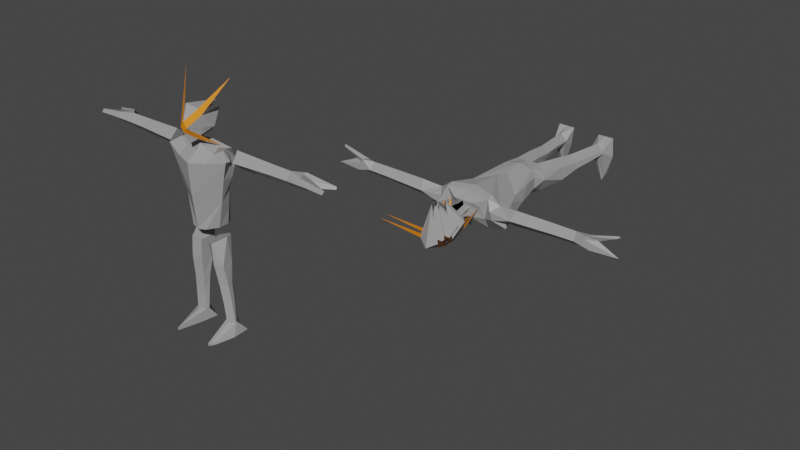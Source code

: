 # Source: 8164Backup.blend  (saved by Blender 3.6.13; exported with 4.5.12 LTS)
import bpy
from mathutils import Matrix  # noqa: F401  (used for matrix-valued properties, if any)

bpy.ops.wm.read_factory_settings(use_empty=True)
scene = bpy.context.scene
scene.name = 'Scene'

# ---- collections
col_collection = bpy.data.collections.new('Collection'); scene.collection.children.link(col_collection)

# ---- materials (node trees are filled in below, after node groups)
mat_eyes = bpy.data.materials.new('Eyes')
mat_eyes.use_transparent_shadow = False
mat_face = bpy.data.materials.new('Face')
mat_face.use_transparent_shadow = False
mat_body = bpy.data.materials.new('Body')
mat_body.alpha_threshold = 0.0
mat_body.use_transparent_shadow = False
mat_body.roughness = 0.5
mat_body.line_color = (0.0, 0.0, 0.0, 1.0)
mat_yellow_001 = bpy.data.materials.new('Yellow.001')
mat_yellow_001.use_transparent_shadow = False
mat_white_002 = bpy.data.materials.new('White.002')
mat_white_002.use_transparent_shadow = False
mat_deleteinrig = bpy.data.materials.new('DeleteInRig')
mat_deleteinrig.use_transparent_shadow = False
mat_eyes_002 = bpy.data.materials.new('Eyes.002')
mat_eyes_002.use_transparent_shadow = False
mat_eyes_002.diffuse_color = (0.8, 0.2367, 0.0, 1.0)
mat_eyes_002.roughness = 0.5
mat_face_002 = bpy.data.materials.new('Face.002')
mat_face_002.use_transparent_shadow = False
mat_face_002.diffuse_color = (0.338, 0.338, 0.338, 1.0)
mat_face_002.roughness = 0.5
mat_body_002 = bpy.data.materials.new('Body.002')
mat_body_002.use_transparent_shadow = False
mat_body_002.diffuse_color = (0.3383, 0.3383, 0.3383, 1.0)
mat_body_002.roughness = 0.5
mat_yellow_003 = bpy.data.materials.new('Yellow.003')
mat_yellow_003.use_transparent_shadow = False
mat_yellow_003.diffuse_color = (0.2363, 0.2126, 0.0, 1.0)
mat_yellow_003.roughness = 0.5
mat_white_004 = bpy.data.materials.new('White.004')
mat_white_004.use_transparent_shadow = False
mat_white_004.diffuse_color = (1.0, 1.0, 1.0, 1.0)
mat_white_004.roughness = 0.5
mat_deleteinrig_002 = bpy.data.materials.new('DeleteInRig.002')
mat_deleteinrig_002.use_transparent_shadow = False
mat_deleteinrig_002.diffuse_color = (0.1086, 0.1086, 0.1086, 1.0)
mat_deleteinrig_002.roughness = 0.5

# ---- material node trees
mat_eyes.use_nodes = True; mat_eyes.node_tree.nodes.clear()
_N = mat_eyes.node_tree.nodes; _L = mat_eyes.node_tree.links
n0 = _N.new('ShaderNodeBsdfPrincipled'); n0.name = 'Principled BSDF'; n0.location = (10, 300)
n0.distribution = 'GGX'
n0.subsurface_method = 'RANDOM_WALK_SKIN'
n0.inputs[0].default_value = (0.8, 0.2367, 0.0, 1.0)
n0.inputs[3].default_value = 1.45
n0.inputs[27].default_value = (0.0, 0.0, 0.0, 1.0)
n0.inputs[28].default_value = 1.0
n1 = _N.new('ShaderNodeOutputMaterial'); n1.name = 'Material Output'; n1.location = (300, 300)
_L.new(n0.outputs[0], n1.inputs[0])
n1.is_active_output = True
mat_face.use_nodes = True; mat_face.node_tree.nodes.clear()
_N = mat_face.node_tree.nodes; _L = mat_face.node_tree.links
n0 = _N.new('ShaderNodeBsdfPrincipled'); n0.name = 'Principled BSDF'; n0.location = (10, 300)
n0.distribution = 'GGX'
n0.subsurface_method = 'RANDOM_WALK_SKIN'
n0.inputs[0].default_value = (0.338, 0.338, 0.338, 1.0)
n0.inputs[3].default_value = 1.45
n0.inputs[27].default_value = (0.0, 0.0, 0.0, 1.0)
n0.inputs[28].default_value = 1.0
n1 = _N.new('ShaderNodeOutputMaterial'); n1.name = 'Material Output'; n1.location = (300, 300)
_L.new(n0.outputs[0], n1.inputs[0])
n1.is_active_output = True
mat_body.use_nodes = True; mat_body.node_tree.nodes.clear()
_N = mat_body.node_tree.nodes; _L = mat_body.node_tree.links
n0 = _N.new('ShaderNodeOutputMaterial'); n0.name = 'Material Output'; n0.location = (300, 300)
n1 = _N.new('ShaderNodeBsdfPrincipled'); n1.name = 'Principled BSDF'; n1.location = (10, 300)
n1.distribution = 'GGX'
n1.subsurface_method = 'RANDOM_WALK_SKIN'
n1.inputs[0].default_value = (0.3383, 0.3383, 0.3383, 1.0)
n1.inputs[3].default_value = 1.45
n1.inputs[27].default_value = (0.0, 0.0, 0.0, 1.0)
n1.inputs[28].default_value = 1.0
_L.new(n1.outputs[0], n0.inputs[0])
n0.is_active_output = True
mat_yellow_001.use_nodes = True; mat_yellow_001.node_tree.nodes.clear()
_N = mat_yellow_001.node_tree.nodes; _L = mat_yellow_001.node_tree.links
n0 = _N.new('ShaderNodeBsdfPrincipled'); n0.name = 'Principled BSDF'; n0.location = (10, 300)
n0.distribution = 'GGX'
n0.subsurface_method = 'RANDOM_WALK_SKIN'
n0.inputs[0].default_value = (0.2363, 0.2126, 0.0, 1.0)
n0.inputs[3].default_value = 1.45
n0.inputs[27].default_value = (0.0, 0.0, 0.0, 1.0)
n0.inputs[28].default_value = 1.0
n1 = _N.new('ShaderNodeOutputMaterial'); n1.name = 'Material Output'; n1.location = (300, 300)
_L.new(n0.outputs[0], n1.inputs[0])
n1.is_active_output = True
mat_white_002.use_nodes = True; mat_white_002.node_tree.nodes.clear()
_N = mat_white_002.node_tree.nodes; _L = mat_white_002.node_tree.links
n0 = _N.new('ShaderNodeBsdfPrincipled'); n0.name = 'Principled BSDF'; n0.location = (10, 300)
n0.distribution = 'GGX'
n0.subsurface_method = 'RANDOM_WALK_SKIN'
n0.inputs[0].default_value = (1.0, 1.0, 1.0, 1.0)
n0.inputs[3].default_value = 1.45
n0.inputs[27].default_value = (0.0, 0.0, 0.0, 1.0)
n0.inputs[28].default_value = 1.0
n1 = _N.new('ShaderNodeOutputMaterial'); n1.name = 'Material Output'; n1.location = (300, 300)
_L.new(n0.outputs[0], n1.inputs[0])
n1.is_active_output = True
mat_deleteinrig.use_nodes = True; mat_deleteinrig.node_tree.nodes.clear()
_N = mat_deleteinrig.node_tree.nodes; _L = mat_deleteinrig.node_tree.links
n0 = _N.new('ShaderNodeBsdfPrincipled'); n0.name = 'Principled BSDF'; n0.location = (10, 300)
n0.distribution = 'GGX'
n0.subsurface_method = 'RANDOM_WALK_SKIN'
n0.inputs[0].default_value = (0.1086, 0.1086, 0.1086, 1.0)
n0.inputs[3].default_value = 1.45
n0.inputs[27].default_value = (0.0, 0.0, 0.0, 1.0)
n0.inputs[28].default_value = 1.0
n1 = _N.new('ShaderNodeOutputMaterial'); n1.name = 'Material Output'; n1.location = (300, 300)
_L.new(n0.outputs[0], n1.inputs[0])
n1.is_active_output = True
mat_eyes_002.use_nodes = True; mat_eyes_002.node_tree.nodes.clear()
_N = mat_eyes_002.node_tree.nodes; _L = mat_eyes_002.node_tree.links
n0 = _N.new('ShaderNodeBsdfPrincipled'); n0.name = 'Principled BSDF'; n0.location = (10, 300)
n0.distribution = 'GGX'
n0.subsurface_method = 'RANDOM_WALK_SKIN'
n0.inputs[0].default_value = (0.8, 0.2367, 0.0, 1.0)
n0.inputs[3].default_value = 1.45
n0.inputs[27].default_value = (0.0, 0.0, 0.0, 1.0)
n0.inputs[28].default_value = 1.0
n1 = _N.new('ShaderNodeOutputMaterial'); n1.name = 'Material Output'; n1.location = (300, 300)
n2 = _N.new('ShaderNodeNormalMap'); n2.name = 'Normal Map'; n2.location = (-300, -300)
n2.label = 'Normal/Map'
n2.inputs[0].default_value = 0.0
_L.new(n0.outputs[0], n1.inputs[0])
_L.new(n2.outputs[0], n0.inputs[5])
n1.is_active_output = True
mat_face_002.use_nodes = True; mat_face_002.node_tree.nodes.clear()
_N = mat_face_002.node_tree.nodes; _L = mat_face_002.node_tree.links
n0 = _N.new('ShaderNodeBsdfPrincipled'); n0.name = 'Principled BSDF'; n0.location = (10, 300)
n0.distribution = 'GGX'
n0.subsurface_method = 'RANDOM_WALK_SKIN'
n0.inputs[0].default_value = (0.338, 0.338, 0.338, 1.0)
n0.inputs[3].default_value = 1.45
n0.inputs[27].default_value = (0.0, 0.0, 0.0, 1.0)
n0.inputs[28].default_value = 1.0
n1 = _N.new('ShaderNodeOutputMaterial'); n1.name = 'Material Output'; n1.location = (300, 300)
n2 = _N.new('ShaderNodeNormalMap'); n2.name = 'Normal Map'; n2.location = (-300, -300)
n2.label = 'Normal/Map'
n2.inputs[0].default_value = 0.0
_L.new(n0.outputs[0], n1.inputs[0])
_L.new(n2.outputs[0], n0.inputs[5])
n1.is_active_output = True
mat_body_002.use_nodes = True; mat_body_002.node_tree.nodes.clear()
_N = mat_body_002.node_tree.nodes; _L = mat_body_002.node_tree.links
n0 = _N.new('ShaderNodeBsdfPrincipled'); n0.name = 'Principled BSDF'; n0.location = (10, 300)
n0.distribution = 'GGX'
n0.subsurface_method = 'RANDOM_WALK_SKIN'
n0.inputs[0].default_value = (0.3383, 0.3383, 0.3383, 1.0)
n0.inputs[3].default_value = 1.45
n0.inputs[27].default_value = (0.0, 0.0, 0.0, 1.0)
n0.inputs[28].default_value = 1.0
n1 = _N.new('ShaderNodeOutputMaterial'); n1.name = 'Material Output'; n1.location = (300, 300)
n2 = _N.new('ShaderNodeNormalMap'); n2.name = 'Normal Map'; n2.location = (-300, -300)
n2.label = 'Normal/Map'
n2.inputs[0].default_value = 0.0
_L.new(n0.outputs[0], n1.inputs[0])
_L.new(n2.outputs[0], n0.inputs[5])
n1.is_active_output = True
mat_yellow_003.use_nodes = True; mat_yellow_003.node_tree.nodes.clear()
_N = mat_yellow_003.node_tree.nodes; _L = mat_yellow_003.node_tree.links
n0 = _N.new('ShaderNodeBsdfPrincipled'); n0.name = 'Principled BSDF'; n0.location = (10, 300)
n0.distribution = 'GGX'
n0.subsurface_method = 'RANDOM_WALK_SKIN'
n0.inputs[0].default_value = (0.2363, 0.2126, 0.0, 1.0)
n0.inputs[3].default_value = 1.45
n0.inputs[27].default_value = (0.0, 0.0, 0.0, 1.0)
n0.inputs[28].default_value = 1.0
n1 = _N.new('ShaderNodeOutputMaterial'); n1.name = 'Material Output'; n1.location = (300, 300)
n2 = _N.new('ShaderNodeNormalMap'); n2.name = 'Normal Map'; n2.location = (-300, -300)
n2.label = 'Normal/Map'
n2.inputs[0].default_value = 0.0
_L.new(n0.outputs[0], n1.inputs[0])
_L.new(n2.outputs[0], n0.inputs[5])
n1.is_active_output = True
mat_white_004.use_nodes = True; mat_white_004.node_tree.nodes.clear()
_N = mat_white_004.node_tree.nodes; _L = mat_white_004.node_tree.links
n0 = _N.new('ShaderNodeBsdfPrincipled'); n0.name = 'Principled BSDF'; n0.location = (10, 300)
n0.distribution = 'GGX'
n0.subsurface_method = 'RANDOM_WALK_SKIN'
n0.inputs[0].default_value = (1.0, 1.0, 1.0, 1.0)
n0.inputs[3].default_value = 1.45
n0.inputs[27].default_value = (0.0, 0.0, 0.0, 1.0)
n0.inputs[28].default_value = 1.0
n1 = _N.new('ShaderNodeOutputMaterial'); n1.name = 'Material Output'; n1.location = (300, 300)
n2 = _N.new('ShaderNodeNormalMap'); n2.name = 'Normal Map'; n2.location = (-300, -300)
n2.label = 'Normal/Map'
n2.inputs[0].default_value = 0.0
_L.new(n0.outputs[0], n1.inputs[0])
_L.new(n2.outputs[0], n0.inputs[5])
n1.is_active_output = True
mat_deleteinrig_002.use_nodes = True; mat_deleteinrig_002.node_tree.nodes.clear()
_N = mat_deleteinrig_002.node_tree.nodes; _L = mat_deleteinrig_002.node_tree.links
n0 = _N.new('ShaderNodeBsdfPrincipled'); n0.name = 'Principled BSDF'; n0.location = (10, 300)
n0.distribution = 'GGX'
n0.subsurface_method = 'RANDOM_WALK_SKIN'
n0.inputs[0].default_value = (0.1086, 0.1086, 0.1086, 1.0)
n0.inputs[3].default_value = 1.45
n0.inputs[27].default_value = (0.0, 0.0, 0.0, 1.0)
n0.inputs[28].default_value = 1.0
n1 = _N.new('ShaderNodeOutputMaterial'); n1.name = 'Material Output'; n1.location = (300, 300)
n2 = _N.new('ShaderNodeNormalMap'); n2.name = 'Normal Map'; n2.location = (-300, -300)
n2.label = 'Normal/Map'
n2.inputs[0].default_value = 0.0
_L.new(n0.outputs[0], n1.inputs[0])
_L.new(n2.outputs[0], n0.inputs[5])
n1.is_active_output = True

# ---- world
world_world = bpy.data.worlds.new('World'); scene.world = world_world
world_world.use_nodes = True; world_world.node_tree.nodes.clear()
_N = world_world.node_tree.nodes; _L = world_world.node_tree.links
n0 = _N.new('ShaderNodeOutputWorld'); n0.name = 'World Output'; n0.location = (300, 300)
n1 = _N.new('ShaderNodeBackground'); n1.name = 'Background'; n1.location = (10, 300)
n1.inputs[0].default_value = (0.05088, 0.05088, 0.05088, 1.0)
_L.new(n1.outputs[0], n0.inputs[0])
n0.is_active_output = True
world_world.color = (0.05088, 0.05088, 0.05088)
world_world.use_sun_shadow = False
world_world.sun_shadow_jitter_overblur = 0.0

# ---- meshes
me_plane_005 = bpy.data.meshes.new('Plane.005')
me_plane_005.from_pydata([(0.0, 0.2514, 1.497), (0.8382, 0.7543, 1.078), (0.0, -0.2514, -0.01197), (0.5029, 0.7543, -0.7663), (1.09, 1.844, -0.09579), (0.0, 0.2375, -1.136), (0.0, 3.436, 0.91), (0.6707, 1.83, -0.04673)], [], [(0, 1, 2), (2, 3, 4), (2, 3, 5), (0, 6, 1), (1, 4, 6), (6, 4, 7), (4, 3, 5, 7), (7, 6, 5), (1, 2, 4)])
me_plane_005.polygons.foreach_set('material_index', [1, 1, 1, 1, 1, 1, 1, 1, 1])
_uv = me_plane_005.uv_layers.new(name='UVMap')
_uv.uv.foreach_set('vector', [0.0, 0.0, 0.0, 1.0, 1.0, 1.0, 0.0, 1.0, 1.0, 1.0, 1.0, 0.0, 0.0, 0.0, 0.0, 1.0, 1.0, 1.0, 0.0, 0.0, 0.0, 0.0, 0.0, 1.0, 0.0, 1.0, 1.0, 0.0, 0.0, 0.0, 0.0, 0.0, 1.0, 0.0, 1.0, 0.0, 1.0, 0.0, 0.0, 1.0, 1.0, 1.0, 1.0, 0.0, 1.0, 0.0, 0.0, 0.0, 1.0, 1.0, 0.0, 0.0, 0.0, 1.0, 1.0, 0.0])
me_plane_005.materials.append(mat_eyes)
me_plane_005.materials.append(mat_face)
me_plane_005.update()
me_plane_006 = bpy.data.meshes.new('Plane.006')
me_plane_006.from_pydata([(0.0, 0.2514, 1.19), (0.8382, 0.7543, 0.7709), (0.0, -0.2514, -0.3187), (0.0, 3.436, 0.6033), (0.0, -0.2514, -1.271), (0.5029, 0.7543, -2.025), (1.09, 1.844, -1.355), (0.0, 0.2375, -2.395), (0.0, 3.436, -0.349), (0.6707, 1.83, -1.306), (1.19, 0.7543, 0.2514), (0.352, -0.2514, -0.8382), (0.8549, 0.7543, -1.593), (1.442, 1.844, -0.922), (0.352, 3.436, 0.08381), (1.425, 2.431, -2.875), (2.713, 2.806, 3.308), (0.0, -0.2514, -0.7948), (2.506, 1.53, -19.52), (2.853, 0.9751, -20.61), (2.325, -0.7218, -20.44), (2.324, -0.8444, -20.71), (1.35, 1.459, -19.54), (1.249, 2.624, -20.69), (2.033, -1.442, -20.44), (2.039, -1.379, -20.71), (0.843, 1.849, -15.77), (2.161, 1.316, -15.74), (1.012, 1.23, -15.77), (2.429, 1.732, -19.49), (1.238, 1.732, -19.49), (2.057, 1.868, -15.74), (0.7372, 1.002, -13.72), (2.067, 1.005, -13.68), (1.943, 2.122, -13.64), (0.0, 3.158, -10.21), (1.594, 1.341, -10.15), (1.597, 2.338, -10.12), (2.737, 2.247, -5.27), (0.0, 3.191, -3.527), (2.602, 1.58, -2.791), (2.329, 2.213, -2.828), (2.717, 2.666, -20.62), (1.245, 2.919, -10.13), (1.96, 3.057, -3.176), (1.65, 1.237, -3.272), (4.619, 2.113, -3.981), (4.28, 2.088, -2.75), (7.959, 2.192, -3.964), (7.995, 2.186, -2.858), (11.08, 2.06, -3.764), (10.66, 2.655, -3.826), (11.08, 1.867, -2.958), (10.68, 2.898, -2.97), (13.14, 3.318, -3.646), (13.39, 1.856, -3.213), (12.98, 3.268, -3.388), (0.0, 2.835, -8.566), (1.877, 2.312, -8.6), (0.0, 2.876, -3.081), (0.0, 0.7964, -3.212), (0.8925, 2.562, -2.697), (0.4555, 1.3, -2.794), (2.216, 2.253, -6.465), (0.0, 3.149, -7.046), (0.0, -0.2057, -4.013), (2.812, 2.592, -3.552), (0.0, 3.372, -4.115), (1.928, 3.215, -3.701), (1.627, 0.2699, -3.835), (11.74, 1.729, -3.41), (11.26, 2.734, -3.307), (13.37, 1.652, -3.421), (13.05, 3.457, -3.506), (3.104, 2.188, -4.336), (3.026, 1.819, -3.995), (1.379, 2.172, -3.007), (10.67, 2.57, -2.968), (11.6, 2.368, -3.646), (11.55, 2.662, -3.3), (0.5957, 2.16, -2.783), (11.62, 2.555, -3.412), (0.0, 0.6174, -11.59), (1.226, 0.5592, -11.57), (1.674, 2.467, -11.29), (0.0, 3.02, -11.17), (1.41, 0.8877, -20.64), (1.9, 1.808, -11.13), (1.245, 1.39, -17.63), (1.077, 1.81, -17.62), (2.344, 1.426, -17.59), (2.269, 1.814, -17.58), (9.766, 2.205, -2.878), (9.701, 2.222, -3.908), (6.246, 2.137, -2.809), (6.25, 2.153, -3.976), (0.8249, 0.4983, -10.28), (2.872, 1.095, -5.245), (0.0, -0.04171, -7.104), (0.0, -0.1791, -5.153), (2.221, 1.292, -7.562), (0.0, 0.2663, -10.36), (0.0, 0.081, -8.531), (3.542, 0.9216, -3.4), (0.5431, 2.16, -13.68), (0.4593, 0.8794, -11.78), (0.2345, 2.307, -11.67), (0.0, 3.191, -3.43), (0.0, 2.876, -2.984), (0.0, 0.7964, -3.115), (0.0, 2.562, -2.599), (0.0, 1.3, -2.696), (0.0, 2.16, -2.686), (0.0, 1.837, -1.372), (0.0, 2.637, -0.8606), (0.0, 1.037, -1.884), (1.983, 2.645, -20.65), (2.175, -1.082, -20.44), (1.928, 1.035, -19.53), (1.834, 2.299, -19.5), (1.45, 2.426, -15.76), (2.185, -1.112, -20.71), (1.243, 2.708, -13.67), (1.586, 0.814, -15.75), (1.402, 0.5441, -13.7), (2.132, 0.9314, -20.63), (1.673, 2.379, -17.61), (1.794, 0.9487, -17.61), (0.9581, 2.931, -11.5), (4.432, 1.456, -3.439), (8.014, 1.686, -3.414), (3.531, 1.432, -3.451), (9.745, 1.725, -3.408), (6.275, 1.571, -3.428), (4.467, 2.831, -3.299), (7.939, 2.801, -3.392), (9.723, 2.813, -3.357), (6.221, 2.816, -3.354)], [], [(0, 2, 1), (0, 1, 3), (1, 2, 3), (5, 6, 4), (4, 7, 5), (6, 8, 4), (8, 6, 9), (6, 5, 7, 9), (9, 7, 115), (10, 13, 14), (13, 10, 11), (10, 14, 11), (13, 12, 11, 14), (4, 5, 15, 12, 11), (11, 10, 16, 1, 2), (11, 2, 17, 4), (12, 13, 11), (125, 116, 42, 19), (19, 18, 20, 21), (119, 116, 23, 30), (30, 23, 86, 25, 24, 22), (38, 74, 75, 97), (69, 103, 40, 45), (36, 37, 58), (68, 67, 39, 44), (66, 68, 44, 41), (92, 52, 77, 53), (71, 53, 56, 73), (133, 95, 48, 130), (137, 135, 48, 95), (77, 52, 55, 79), (44, 39, 59, 61), (76, 44, 61, 80), (52, 70, 72, 55), (51, 71, 73, 54), (68, 66, 38, 63, 35, 57, 64), (73, 56, 79, 81, 78, 54), (45, 76, 80, 62), (93, 51, 50), (53, 77, 79, 56), (34, 33, 27), (104, 26, 28), (122, 34, 31, 120), (123, 28, 88, 127), (83, 82, 105), (100, 63, 38), (50, 51, 54, 78), (72, 78, 81, 79, 55), (70, 50, 78, 72), (136, 71, 51, 93), (132, 93, 50, 70), (41, 44, 76, 45, 40), (118, 22, 24, 117), (121, 125, 19, 21), (43, 84, 128, 85), (119, 126, 91, 29), (32, 124, 83, 105), (91, 90, 18), (22, 88, 89), (130, 48, 93, 132), (135, 136, 93, 48), (134, 137, 95, 46), (129, 46, 95, 133), (100, 58, 63), (45, 62, 60, 65, 69), (117, 24, 25, 121), (29, 18, 19, 42), (83, 87, 36), (37, 36, 87), (43, 37, 87, 84), (118, 18, 90, 127), (90, 91, 31), (120, 126, 89, 26), (26, 89, 88), (85, 106, 105, 82), (129, 131, 75, 46), (134, 46, 74, 66), (46, 75, 74), (102, 101, 100, 97), (43, 35, 63, 58), (123, 27, 33, 124), (34, 84, 87), (122, 128, 84, 34), (32, 105, 106), (59, 39, 107, 108), (62, 80, 112, 111), (60, 62, 111, 109), (80, 61, 110, 112), (61, 59, 108, 110), (8, 9, 114), (114, 9, 113), (113, 9, 115), (80, 9, 113, 115, 111, 62, 112), (114, 113, 9, 80, 61, 112, 110), (83, 33, 87), (33, 34, 87), (69, 65, 99, 98, 103), (103, 97, 75, 131), (64, 67, 68), (22, 118, 127, 88), (31, 91, 126, 120), (28, 123, 124, 32), (104, 106, 128, 122), (124, 33, 83), (20, 117, 121, 21), (30, 89, 126, 119), (25, 86, 125, 121), (18, 118, 117, 20), (27, 123, 127, 90), (104, 122, 120, 26), (29, 42, 116, 119), (86, 23, 116, 125), (85, 128, 106), (35, 43, 85), (31, 34, 27), (27, 90, 31), (29, 91, 18), (104, 32, 106), (32, 104, 28), (28, 26, 88), (30, 22, 89), (47, 40, 131, 129), (47, 129, 133, 94), (49, 130, 132, 92), (94, 133, 130, 49), (102, 97, 103, 98), (47, 134, 66, 41), (47, 94, 137, 134), (49, 92, 136, 135), (94, 49, 135, 137), (66, 74, 38), (92, 132, 70, 52), (92, 53, 71, 136), (40, 47, 41), (40, 103, 131), (82, 83, 96), (97, 100, 38), (36, 96, 83), (101, 82, 96), (96, 36, 100), (36, 58, 100), (100, 101, 96), (37, 43, 58)])
me_plane_006.polygons.foreach_set('material_index', [1, 1, 1, 1, 1, 1, 1, 1, 1, 1, 1, 1, 1, 0, 0, 0, 1, 2, 2, 2, 2, 2, 2, 2, 2, 2, 2, 2, 2, 2, 2, 2, 2, 2, 2, 2, 2, 2, 2, 2, 2, 2, 2, 2, 2, 2, 2, 2, 2, 2, 2, 2, 2, 2, 2, 2, 2, 2, 2, 2, 2, 2, 2, 2, 2, 2, 2, 2, 2, 2, 2, 2, 2, 2, 2, 2, 2, 2, 2, 2, 2, 2, 2, 2, 2, 2, 2, 2, 2, 1, 1, 1, 2, 2, 2, 2, 2, 2, 2, 2, 2, 2, 2, 2, 2, 2, 2, 2, 2, 2, 2, 2, 2, 2, 2, 2, 2, 2, 2, 2, 2, 2, 2, 2, 2, 2, 2, 2, 2, 2, 2, 2, 2, 2, 2, 2, 2, 2, 2, 2, 2, 2, 2])
_uv = me_plane_006.uv_layers.new(name='UVMap')
_uv.uv.foreach_set('vector', [0.0, 0.0, 1.0, 1.0, 0.0, 1.0, 0.0, 0.0, 0.0, 1.0, 0.0, 0.0, 0.0, 1.0, 1.0, 1.0, 0.0, 0.0, 0.0, 1.0, 1.0, 0.0, 0.0, 0.0, 0.0, 0.0, 1.0, 1.0, 0.0, 1.0, 1.0, 0.0, 0.0, 0.0, 0.0, 0.0, 0.0, 0.0, 1.0, 0.0, 1.0, 0.0, 1.0, 0.0, 0.0, 1.0, 1.0, 1.0, 1.0, 0.0, 1.0, 0.0, 1.0, 1.0, 0.75, 0.75, 0.0, 1.0, 1.0, 0.0, 0.0, 0.0, 1.0, 0.0, 0.0, 1.0, 0.0, 1.0, 0.0, 1.0, 0.0, 0.0, 0.0, 1.0, 1.0, 0.0, 0.0, 0.0, 0.0, 1.0, 0.0, 0.0, 0.0, 0.0, 0.0, 0.0, 0.0, 0.0, 0.0, 0.0, 0.0, 0.0, 0.0, 0.0, 0.0, 0.0, 0.0, 0.0, 0.0, 0.0, 0.0, 0.0, 0.0, 0.0, 0.0, 0.0, 0.0, 0.0, 0.0, 0.0, 0.0, 0.0, 1.0, 0.0, 0.0, 1.0, 0.25, 0.5507, 0.1872, 0.5, 0.2495, 0.5, 0.375, 0.5, 0.375, 0.5, 0.625, 0.5, 0.625, 0.75, 0.375, 0.75, 0.625, 0.375, 0.1872, 0.5, 0.125, 0.5, 0.625, 0.25, 0.625, 0.25, 0.125, 0.5, 0.125, 0.6013, 0.375, 0.0, 0.875, 0.75, 0.625, 0.25, 0.625, 0.5, 0.625, 0.5, 0.625, 0.5, 0.625, 0.5, 0.7505, 0.5, 0.625, 0.5, 0.625, 0.5, 0.7505, 0.5, 0.625, 0.5, 0.625, 0.5, 0.625, 0.5, 0.625, 0.3745, 0.625, 0.25, 0.625, 0.25, 0.625, 0.3745, 0.625, 0.5, 0.625, 0.3745, 0.625, 0.3745, 0.625, 0.5, 0.625, 0.5, 0.625, 0.5, 0.625, 0.5, 0.625, 0.5, 0.625, 0.5, 0.625, 0.5, 0.625, 0.5, 0.625, 0.5, 0.625, 0.5, 0.625, 0.5, 0.625, 0.5, 0.625, 0.5, 0.625, 0.5, 0.625, 0.5, 0.625, 0.5, 0.625, 0.5, 0.625, 0.5, 0.625, 0.5, 0.625, 0.5, 0.625, 0.5, 0.625, 0.3745, 0.625, 0.25, 0.625, 0.25, 0.625, 0.3745, 0.7505, 0.5, 0.7505, 0.5, 0.7505, 0.5, 0.7505, 0.5, 0.625, 0.5, 0.625, 0.5, 0.625, 0.5, 0.625, 0.5, 0.625, 0.5, 0.625, 0.5, 0.625, 0.5, 0.625, 0.5, 0.625, 0.3745, 0.625, 0.5, 0.625, 0.5, 0.625, 0.5, 0.625, 0.25, 0.625, 0.25, 0.625, 0.25, 0.625, 0.5, 0.625, 0.5, 0.625, 0.5, 0.625, 0.5, 0.625, 0.5, 0.625, 0.5, 0.7505, 0.5, 0.7505, 0.5, 0.7505, 0.5, 0.7505, 0.5, 0.625, 0.5, 0.625, 0.5, 0.625, 0.5, 0.625, 0.5, 0.625, 0.5, 0.625, 0.5, 0.625, 0.5, 0.625, 0.5, 0.625, 0.5, 0.625, 0.5, 0.0, 0.0, 0.625, 0.25, 0.875, 0.5, 0.3125, 0.25, 0.625, 0.5, 0.625, 0.5, 0.625, 0.375, 0.75, 0.5, 0.875, 0.5, 0.875, 0.5, 0.75, 0.5, 0.75, 0.5, 0.875, 0.5, 0.875, 0.5, 0.625, 0.5, 0.625, 0.5, 0.625, 0.5, 0.625, 0.5, 0.625, 0.5, 0.625, 0.5, 0.625, 0.5, 0.625, 0.5, 0.625, 0.5, 0.625, 0.5, 0.625, 0.5, 0.625, 0.5, 0.625, 0.5, 0.625, 0.5, 0.625, 0.5, 0.625, 0.5, 0.625, 0.5, 0.625, 0.5, 0.625, 0.5, 0.625, 0.5, 0.625, 0.5, 0.625, 0.5, 0.625, 0.5, 0.625, 0.5, 0.625, 0.5, 0.7505, 0.5, 0.7505, 0.5, 0.7505, 0.5, 0.625, 0.5, 0.75, 0.5, 0.875, 0.5, 0.875, 0.75, 0.75, 0.75, 0.25, 0.75, 0.25, 0.5507, 0.375, 0.5, 0.375, 0.75, 0.625, 0.3745, 0.625, 0.5, 0.625, 0.375, 0.625, 0.25, 0.625, 0.375, 0.625, 0.375, 0.625, 0.5, 0.625, 0.5, 0.875, 0.5, 0.75, 0.5, 0.75, 0.5, 0.875, 0.5, 0.625, 0.5, 0.625, 0.5, 0.625, 0.5, 0.625, 0.25, 0.625, 0.25, 0.625, 0.25, 0.625, 0.5, 0.625, 0.5, 0.625, 0.5, 0.625, 0.5, 0.625, 0.5, 0.625, 0.5, 0.625, 0.5, 0.625, 0.5, 0.625, 0.5, 0.625, 0.5, 0.625, 0.5, 0.625, 0.5, 0.625, 0.5, 0.625, 0.5, 0.625, 0.5, 0.625, 0.5, 0.625, 0.5, 0.625, 0.5, 0.625, 0.5, 0.7505, 0.5, 0.7505, 0.5, 0.625, 0.25, 0.875, 0.5, 0.7505, 0.5, 0.625, 0.375, 0.625, 0.0, 0.125, 0.75, 0.25, 0.75, 0.625, 0.5, 0.625, 0.5, 0.375, 0.5, 0.2495, 0.5, 0.625, 0.5, 0.625, 0.5, 0.625, 0.5, 0.625, 0.5, 0.625, 0.5, 0.625, 0.5, 0.625, 0.3745, 0.625, 0.5, 0.625, 0.5, 0.625, 0.5, 0.75, 0.5, 0.625, 0.5, 0.625, 0.5, 0.75, 0.5, 0.625, 0.5, 0.625, 0.5, 0.625, 0.5, 0.625, 0.375, 0.625, 0.375, 0.625, 0.25, 0.625, 0.25, 0.625, 0.25, 0.625, 0.25, 0.625, 0.25, 0.625, 0.25, 0.3125, 0.125, 0.875, 0.5, 0.875, 0.5, 0.625, 0.5, 0.625, 0.5, 0.625, 0.5, 0.625, 0.5, 0.625, 0.5, 0.625, 0.5, 0.625, 0.5, 0.625, 0.5, 0.625, 0.5, 0.625, 0.5, 0.625, 0.5, 0.875, 0.5, 0.875, 0.5, 0.625, 0.5, 0.625, 0.5, 0.625, 0.3745, 0.625, 0.25, 0.625, 0.5, 0.625, 0.5, 0.75, 0.5, 0.625, 0.5, 0.625, 0.5, 0.75, 0.5, 0.625, 0.5, 0.625, 0.5, 0.625, 0.5, 0.3125, 0.25, 0.4688, 0.3125, 0.625, 0.5, 0.625, 0.5, 0.875, 0.5, 0.875, 0.5, 0.3125, 0.125, 0.625, 0.25, 0.625, 0.25, 0.625, 0.25, 0.625, 0.25, 0.7505, 0.5, 0.7505, 0.5, 0.7505, 0.5, 0.7505, 0.5, 0.625, 0.25, 0.7505, 0.5, 0.7505, 0.5, 0.625, 0.25, 0.7505, 0.5, 0.7505, 0.5, 0.7505, 0.5, 0.7505, 0.5, 0.625, 0.3745, 0.625, 0.25, 0.625, 0.25, 0.625, 0.3745, 0.0, 0.0, 1.0, 0.0, 0.25, 0.25, 0.25, 0.25, 1.0, 0.0, 0.5, 0.5, 0.5, 0.5, 1.0, 0.0, 0.75, 0.75, 0.7505, 0.5, 1.0, 0.0, 0.5, 0.5, 0.75, 0.75, 0.7505, 0.5, 0.7505, 0.5, 0.7505, 0.5, 0.25, 0.25, 0.5, 0.5, 1.0, 0.0, 0.7505, 0.5, 0.7505, 0.5, 0.7505, 0.5, 0.7505, 0.5, 0.625, 0.5, 0.625, 0.5, 0.625, 0.5, 0.625, 0.5, 0.625, 0.5, 0.625, 0.5, 0.7505, 0.5, 0.875, 0.5, 0.875, 0.5, 0.875, 0.5, 0.625, 0.5, 0.625, 0.5, 0.625, 0.5, 0.625, 0.5, 0.625, 0.5, 0.625, 0.25, 0.625, 0.25, 0.625, 0.3745, 0.875, 0.5, 0.75, 0.5, 0.75, 0.5, 0.875, 0.5, 0.625, 0.5, 0.625, 0.5, 0.625, 0.375, 0.625, 0.375, 0.875, 0.5, 0.75, 0.5, 0.75, 0.5, 0.875, 0.5, 0.0, 0.0, 0.3125, 0.125, 0.4688, 0.3125, 0.3125, 0.25, 0.75, 0.5, 0.625, 0.5, 0.75, 0.5, 0.625, 0.75, 0.625, 0.375, 0.25, 0.75, 0.375, 0.75, 0.625, 0.25, 0.625, 0.25, 0.625, 0.375, 0.625, 0.375, 0.125, 0.75, 0.125, 0.6013, 0.25, 0.5507, 0.25, 0.75, 0.625, 0.5, 0.75, 0.5, 0.75, 0.75, 0.625, 0.75, 0.625, 0.5, 0.75, 0.5, 0.75, 0.5, 0.625, 0.5, 0.0, 0.0, 0.3125, 0.25, 0.625, 0.375, 0.625, 0.25, 0.625, 0.5, 0.2495, 0.5, 0.1872, 0.5, 0.625, 0.375, 0.125, 0.6013, 0.125, 0.5, 0.1872, 0.5, 0.25, 0.5507, 0.625, 0.25, 0.4688, 0.3125, 0.3125, 0.125, 0.625, 0.25, 0.625, 0.3745, 0.625, 0.25, 0.625, 0.5, 0.625, 0.5, 0.625, 0.5, 0.625, 0.5, 0.625, 0.5, 0.625, 0.5, 0.625, 0.5, 0.625, 0.5, 0.625, 0.5, 0.0, 0.0, 0.875, 0.5, 0.3125, 0.125, 0.875, 0.5, 0.0, 0.0, 0.875, 0.5, 0.875, 0.5, 0.625, 0.25, 0.625, 0.25, 0.625, 0.25, 0.625, 0.25, 0.625, 0.25, 0.625, 0.5, 0.625, 0.5, 0.625, 0.5, 0.625, 0.5, 0.625, 0.5, 0.625, 0.5, 0.625, 0.5, 0.625, 0.5, 0.625, 0.5, 0.625, 0.5, 0.625, 0.5, 0.625, 0.5, 0.625, 0.5, 0.625, 0.5, 0.625, 0.5, 0.625, 0.5, 0.875, 0.5, 0.625, 0.5, 0.625, 0.5, 0.875, 0.5, 0.625, 0.5, 0.625, 0.5, 0.625, 0.5, 0.625, 0.5, 0.625, 0.5, 0.625, 0.5, 0.625, 0.5, 0.625, 0.5, 0.625, 0.5, 0.625, 0.5, 0.625, 0.5, 0.625, 0.5, 0.625, 0.5, 0.625, 0.5, 0.625, 0.5, 0.625, 0.5, 0.625, 0.5, 0.625, 0.5, 0.625, 0.5, 0.625, 0.5, 0.625, 0.5, 0.625, 0.5, 0.625, 0.5, 0.625, 0.5, 0.625, 0.5, 0.625, 0.5, 0.625, 0.5, 0.625, 0.5, 0.625, 0.5, 0.625, 0.5, 0.625, 0.5, 0.625, 0.5, 0.625, 0.5, 0.875, 0.5, 0.75, 0.5, 0.7505, 0.5, 0.625, 0.5, 0.625, 0.5, 0.625, 0.5, 0.0, 0.0, 0.0, 0.0, 0.75, 0.5, 0.875, 0.5, 0.875, 0.5, 0.0, 0.0, 0.0, 0.0, 0.0, 0.0, 0.0, 0.0, 0.0, 0.0, 0.625, 0.5, 0.0, 0.0, 0.625, 0.5, 0.875, 0.5, 0.0, 0.0, 0.625, 0.5, 0.625, 0.3745, 0.625, 0.5])
me_plane_006.materials.append(mat_eyes)
me_plane_006.materials.append(mat_face)
me_plane_006.materials.append(mat_body)
me_plane_006.materials.append(mat_yellow_001)
me_plane_006.materials.append(mat_white_002)
me_plane_006.materials.append(mat_deleteinrig)
me_plane_006.update()
me_plane_008 = bpy.data.meshes.new('Plane.008')
me_plane_008.from_pydata([(0.0, 0.2514, 1.98), (0.8382, 0.7543, 1.56), (0.0, -0.2514, 0.4708), (0.0, 3.436, 1.393), (0.0, -0.2514, -0.4815), (0.5029, 0.7543, -1.236), (1.09, 1.844, -0.5653), (0.0, 0.2375, -1.606), (0.0, 3.436, 0.4405), (0.6707, 1.83, -0.5162), (1.19, 0.7543, 1.041), (0.352, -0.2514, -0.04865), (0.8549, 0.7543, -0.803), (1.442, 1.844, -0.1325), (0.352, 3.436, 0.8733), (1.425, 2.431, -2.086), (2.713, 2.806, 4.098), (0.0, -0.2514, -0.005305), (0.0, 1.837, -0.5827), (0.0, 2.637, -0.07106), (0.0, 1.037, -1.094)], [], [(0, 2, 1), (0, 1, 3), (1, 2, 3), (5, 6, 4), (4, 7, 5), (6, 8, 4), (8, 6, 9), (6, 5, 7, 9), (9, 7, 20), (10, 13, 14), (13, 10, 11), (10, 14, 11), (13, 12, 11, 14), (4, 5, 15, 12, 11), (11, 10, 16, 1, 2), (11, 2, 17, 4), (12, 13, 11), (8, 9, 19), (19, 9, 18), (18, 9, 20)])
me_plane_008.polygons.foreach_set('material_index', [1, 1, 1, 1, 1, 1, 1, 1, 1, 1, 1, 1, 1, 0, 0, 0, 1, 1, 1, 1])
_uv = me_plane_008.uv_layers.new(name='UVMap')
_uv.uv.foreach_set('vector', [0.0, 0.0, 1.0, 1.0, 0.0, 1.0, 0.0, 0.0, 0.0, 1.0, 0.0, 0.0, 0.0, 1.0, 1.0, 1.0, 0.0, 0.0, 0.0, 1.0, 1.0, 0.0, 0.0, 0.0, 0.0, 0.0, 1.0, 1.0, 0.0, 1.0, 1.0, 0.0, 0.0, 0.0, 0.0, 0.0, 0.0, 0.0, 1.0, 0.0, 1.0, 0.0, 1.0, 0.0, 0.0, 1.0, 1.0, 1.0, 1.0, 0.0, 1.0, 0.0, 1.0, 1.0, 0.75, 0.75, 0.0, 1.0, 1.0, 0.0, 0.0, 0.0, 1.0, 0.0, 0.0, 1.0, 0.0, 1.0, 0.0, 1.0, 0.0, 0.0, 0.0, 1.0, 1.0, 0.0, 0.0, 0.0, 0.0, 1.0, 0.0, 0.0, 0.0, 0.0, 0.0, 0.0, 0.0, 0.0, 0.0, 0.0, 0.0, 0.0, 0.0, 0.0, 0.0, 0.0, 0.0, 0.0, 0.0, 0.0, 0.0, 0.0, 0.0, 0.0, 0.0, 0.0, 0.0, 0.0, 0.0, 0.0, 0.0, 0.0, 1.0, 0.0, 0.0, 1.0, 0.0, 0.0, 1.0, 0.0, 0.25, 0.25, 0.25, 0.25, 1.0, 0.0, 0.5, 0.5, 0.5, 0.5, 1.0, 0.0, 0.75, 0.75])
me_plane_008.materials.append(mat_eyes)
me_plane_008.materials.append(mat_face)
me_plane_008.materials.append(mat_body)
me_plane_008.materials.append(mat_yellow_001)
me_plane_008.materials.append(mat_white_002)
me_plane_008.materials.append(mat_deleteinrig)
me_plane_008.update()
me_plane_009 = bpy.data.meshes.new('Plane.009')
me_plane_009.from_pydata([(0.0, 0.2514, 1.19), (0.8382, 0.7543, 0.7709), (0.0, -0.2514, -0.3187), (0.0, 3.436, 0.6033), (0.0, -0.2514, -1.271), (0.5029, 0.7543, -2.025), (1.09, 1.844, -1.355), (0.0, 0.2375, -2.395), (0.0, 3.436, -0.349), (0.6707, 1.83, -1.306), (1.19, 0.7543, 0.2514), (0.352, -0.2514, -0.8382), (0.8549, 0.7543, -1.593), (1.442, 1.844, -0.922), (0.352, 3.436, 0.08381), (1.425, 2.431, -2.875), (2.713, 2.806, 3.308), (0.0, -0.2514, -0.7948), (2.506, 1.53, -19.52), (2.853, 0.9751, -20.61), (2.325, -0.7218, -20.44), (2.324, -0.8444, -20.71), (1.35, 1.459, -19.54), (1.249, 2.624, -20.69), (2.033, -1.442, -20.44), (2.039, -1.379, -20.71), (0.843, 1.849, -15.77), (2.161, 1.316, -15.74), (1.012, 1.23, -15.77), (2.429, 1.732, -19.49), (1.238, 1.732, -19.49), (2.057, 1.868, -15.74), (0.7372, 1.002, -13.72), (2.067, 1.005, -13.68), (1.943, 2.122, -13.64), (0.0, 3.158, -10.21), (1.594, 1.341, -10.15), (1.597, 2.338, -10.12), (2.737, 2.247, -5.27), (0.0, 3.191, -3.527), (2.602, 1.58, -2.791), (2.329, 2.213, -2.828), (2.717, 2.666, -20.62), (1.245, 2.919, -10.13), (1.96, 3.057, -3.176), (1.65, 1.237, -3.272), (4.14, 2.079, -4.152), (3.767, 2.052, -2.567), (7.814, 2.171, -4.13), (7.854, 2.163, -2.706), (11.25, 2.02, -3.873), (10.78, 2.7, -3.953), (11.24, 1.798, -2.835), (10.81, 2.978, -2.851), (13.51, 3.459, -3.721), (13.79, 1.786, -3.164), (13.33, 3.401, -3.389), (0.0, 2.835, -8.566), (1.877, 2.312, -8.6), (0.0, 2.876, -3.081), (0.0, 0.7964, -3.212), (0.8925, 2.562, -2.697), (0.4555, 1.3, -2.794), (2.216, 2.253, -6.465), (0.0, 3.149, -7.046), (0.0, -0.2057, -4.013), (2.812, 2.592, -3.552), (0.0, 3.372, -4.115), (1.928, 3.215, -3.701), (1.627, 0.2699, -3.835), (11.98, 1.64, -3.417), (11.45, 2.79, -3.285), (13.76, 1.553, -3.431), (13.42, 3.617, -3.541), (3.104, 2.188, -4.336), (3.026, 1.819, -3.995), (1.379, 2.172, -3.007), (10.8, 2.602, -2.848), (11.82, 2.371, -3.72), (11.77, 2.708, -3.276), (0.5957, 2.16, -2.783), (11.84, 2.585, -3.42), (1.226, 0.5592, -11.57), (1.674, 2.467, -11.29), (1.41, 0.8877, -20.64), (1.9, 1.808, -11.13), (1.245, 1.39, -17.63), (1.077, 1.81, -17.62), (2.344, 1.426, -17.59), (2.269, 1.814, -17.58), (9.802, 2.185, -2.733), (9.731, 2.204, -4.058), (5.931, 2.107, -2.644), (5.934, 2.125, -4.146), (0.8249, 0.4983, -10.28), (2.872, 1.095, -5.245), (0.0, -0.04171, -7.104), (0.0, -0.1791, -5.153), (2.221, 1.292, -7.562), (0.0, 0.2663, -10.36), (0.0, 0.081, -8.531), (3.542, 0.9216, -3.4), (0.5431, 2.16, -13.68), (0.4593, 0.8794, -11.78), (0.2345, 2.307, -11.67), (0.0, 3.191, -3.43), (0.0, 2.876, -2.984), (0.0, 0.7964, -3.115), (0.0, 2.562, -2.599), (0.0, 1.3, -2.696), (0.0, 2.16, -2.686), (0.0, 1.837, -1.372), (0.0, 2.637, -0.8606), (0.0, 1.037, -1.884), (1.983, 2.645, -20.65), (2.175, -1.082, -20.44), (1.928, 1.035, -19.53), (1.834, 2.299, -19.5), (1.45, 2.426, -15.76), (2.185, -1.112, -20.71), (1.243, 2.708, -13.67), (1.586, 0.814, -15.75), (1.402, 0.5441, -13.7), (2.132, 0.9314, -20.63), (1.673, 2.379, -17.61), (1.794, 0.9487, -17.61), (0.9581, 2.931, -11.5), (3.935, 1.328, -3.454), (7.875, 1.592, -3.423), (3.531, 1.432, -3.451), (9.779, 1.636, -3.415), (5.962, 1.46, -3.441), (3.973, 2.901, -3.274), (7.793, 2.867, -3.394), (9.755, 2.88, -3.349), (5.903, 2.884, -3.344), (-0.8382, 0.7543, 0.7709), (-0.5029, 0.7543, -2.025), (-1.09, 1.844, -1.355), (-0.6707, 1.83, -1.306), (-1.19, 0.7543, 0.2514), (-0.352, -0.2514, -0.8382), (-0.8549, 0.7543, -1.593), (-1.442, 1.844, -0.922), (-0.352, 3.436, 0.08381), (-1.425, 2.431, -2.875), (-2.713, 2.806, 3.308), (-2.506, 1.53, -19.52), (-2.853, 0.9751, -20.61), (-2.325, -0.7218, -20.44), (-2.324, -0.8444, -20.71), (-1.35, 1.459, -19.54), (-1.249, 2.624, -20.69), (-2.033, -1.442, -20.44), (-2.039, -1.379, -20.71), (-0.843, 1.849, -15.77), (-2.161, 1.316, -15.74), (-1.012, 1.23, -15.77), (-2.429, 1.732, -19.49), (-1.238, 1.732, -19.49), (-2.057, 1.868, -15.74), (-0.7372, 1.002, -13.72), (-2.067, 1.005, -13.68), (-1.943, 2.122, -13.64), (-1.594, 1.341, -10.15), (-1.597, 2.338, -10.12), (-2.737, 2.247, -5.27), (-2.602, 1.58, -2.791), (-2.329, 2.213, -2.828), (-2.717, 2.666, -20.62), (-1.245, 2.919, -10.13), (-1.96, 3.057, -3.176), (-1.65, 1.237, -3.272), (-4.14, 2.079, -4.152), (-3.767, 2.052, -2.567), (-7.814, 2.171, -4.13), (-7.854, 2.163, -2.706), (-11.25, 2.02, -3.873), (-10.78, 2.7, -3.953), (-11.24, 1.798, -2.835), (-10.81, 2.978, -2.851), (-13.51, 3.459, -3.721), (-13.79, 1.786, -3.164), (-13.33, 3.401, -3.389), (-1.877, 2.312, -8.6), (-0.8925, 2.562, -2.697), (-0.4555, 1.3, -2.794), (-2.216, 2.253, -6.465), (-2.812, 2.592, -3.552), (-1.928, 3.215, -3.701), (-1.627, 0.2699, -3.835), (-11.98, 1.64, -3.417), (-11.45, 2.79, -3.285), (-13.76, 1.553, -3.431), (-13.42, 3.617, -3.541), (-3.104, 2.188, -4.336), (-3.026, 1.819, -3.995), (-1.379, 2.172, -3.007), (-10.8, 2.602, -2.848), (-11.82, 2.371, -3.72), (-11.77, 2.708, -3.276), (-0.5957, 2.16, -2.783), (-11.84, 2.585, -3.42), (-1.226, 0.5592, -11.57), (-1.674, 2.467, -11.29), (-1.41, 0.8877, -20.64), (-1.9, 1.808, -11.13), (-1.245, 1.39, -17.63), (-1.077, 1.81, -17.62), (-2.344, 1.426, -17.59), (-2.269, 1.814, -17.58), (-9.802, 2.185, -2.733), (-9.731, 2.204, -4.058), (-5.931, 2.107, -2.644), (-5.934, 2.125, -4.146), (-0.8249, 0.4983, -10.28), (-2.872, 1.095, -5.245), (-2.221, 1.292, -7.562), (-3.542, 0.9216, -3.4), (-0.5431, 2.16, -13.68), (-0.4593, 0.8794, -11.78), (-0.2345, 2.307, -11.67), (-1.983, 2.645, -20.65), (-2.175, -1.082, -20.44), (-1.928, 1.035, -19.53), (-1.834, 2.299, -19.5), (-1.45, 2.426, -15.76), (-2.185, -1.112, -20.71), (-1.243, 2.708, -13.67), (-1.586, 0.814, -15.75), (-1.402, 0.5441, -13.7), (-2.132, 0.9314, -20.63), (-1.673, 2.379, -17.61), (-1.794, 0.9487, -17.61), (-0.9581, 2.931, -11.5), (-3.935, 1.328, -3.454), (-7.875, 1.592, -3.423), (-3.531, 1.432, -3.451), (-9.779, 1.636, -3.415), (-5.962, 1.46, -3.441), (-3.973, 2.901, -3.274), (-7.793, 2.867, -3.394), (-9.755, 2.88, -3.349), (-5.903, 2.884, -3.344)], [], [(0, 2, 1), (0, 1, 3), (1, 2, 3), (5, 6, 4), (4, 7, 5), (6, 8, 4), (8, 6, 9), (6, 5, 7, 9), (9, 7, 113), (10, 13, 14), (13, 10, 11), (10, 14, 11), (13, 12, 11, 14), (4, 5, 15, 12, 11), (11, 10, 16, 1, 2), (11, 2, 17, 4), (12, 13, 11), (123, 114, 42, 19), (19, 18, 20, 21), (117, 114, 23, 30), (30, 23, 84, 25, 24, 22), (38, 74, 75, 95), (69, 101, 40, 45), (36, 37, 58), (68, 67, 39, 44), (66, 68, 44, 41), (90, 52, 77, 53), (71, 53, 56, 73), (131, 93, 48, 128), (135, 133, 48, 93), (77, 52, 55, 79), (44, 39, 59, 61), (76, 44, 61, 80), (52, 70, 72, 55), (51, 71, 73, 54), (68, 66, 38, 63, 35, 57, 64), (73, 56, 79, 81, 78, 54), (45, 76, 80, 62), (91, 51, 50), (53, 77, 79, 56), (34, 33, 27), (102, 26, 28), (120, 34, 31, 118), (121, 28, 86, 125), (98, 63, 38), (50, 51, 54, 78), (72, 78, 81, 79, 55), (70, 50, 78, 72), (134, 71, 51, 91), (130, 91, 50, 70), (41, 44, 76, 45, 40), (116, 22, 24, 115), (119, 123, 19, 21), (117, 124, 89, 29), (32, 122, 82, 103), (89, 88, 18), (22, 86, 87), (128, 48, 91, 130), (132, 135, 93, 46), (127, 46, 93, 131), (98, 58, 63), (45, 62, 60, 65, 69), (115, 24, 25, 119), (29, 18, 19, 42), (116, 18, 88, 125), (88, 89, 31), (118, 124, 87, 26), (26, 87, 86), (100, 99, 98, 95), (43, 35, 63, 58), (121, 27, 33, 122), (34, 83, 85), (120, 126, 83, 34), (32, 103, 104), (59, 39, 105, 106), (62, 80, 110, 109), (60, 62, 109, 107), (80, 61, 108, 110), (61, 59, 106, 108), (8, 9, 112), (112, 9, 111), (111, 9, 113), (82, 33, 85), (33, 34, 85), (69, 65, 97, 96, 101), (101, 95, 75, 129), (64, 67, 68), (22, 116, 125, 86), (31, 89, 124, 118), (28, 121, 122, 32), (102, 104, 126, 120), (122, 33, 82), (20, 115, 119, 21), (30, 87, 124, 117), (25, 84, 123, 119), (18, 116, 115, 20), (27, 121, 125, 88), (102, 120, 118, 26), (29, 42, 114, 117), (84, 23, 114, 123), (31, 34, 27), (27, 88, 31), (29, 89, 18), (102, 32, 104), (32, 102, 28), (28, 26, 86), (30, 22, 87), (47, 127, 131, 92), (133, 134, 91, 48), (92, 131, 128, 49), (100, 95, 101, 96), (66, 41, 75, 74), (47, 92, 135, 132), (49, 128, 130, 90), (92, 49, 133, 135), (66, 74, 38), (90, 130, 70, 52), (90, 53, 71, 134), (41, 40, 129, 75), (40, 101, 129), (95, 98, 38), (94, 36, 98), (36, 58, 98), (98, 99, 94), (37, 43, 58), (0, 136, 2), (0, 3, 136), (136, 3, 2), (137, 4, 138), (4, 137, 7), (138, 4, 8), (8, 139, 138), (138, 139, 7, 137), (139, 113, 7), (140, 144, 143), (143, 141, 140), (140, 141, 144), (143, 144, 141, 142), (4, 141, 142, 145, 137), (141, 2, 136, 146, 140), (141, 4, 17, 2), (142, 141, 143), (231, 148, 169, 222), (148, 150, 149, 147), (225, 159, 152, 222), (159, 151, 153, 154, 205, 152), (166, 216, 196, 195), (190, 172, 167, 218), (164, 184, 165), (189, 171, 39, 67), (188, 168, 171, 189), (211, 180, 198, 179), (192, 194, 183, 180), (239, 236, 175, 214), (243, 214, 175, 241), (198, 200, 182, 179), (171, 185, 59, 39), (197, 201, 185, 171), (179, 182, 193, 191), (178, 181, 194, 192), (189, 64, 57, 35, 187, 166, 188), (194, 181, 199, 202, 200, 183), (172, 186, 201, 197), (212, 177, 178), (180, 183, 200, 198), (163, 156, 162), (219, 157, 155), (228, 226, 160, 163), (229, 233, 207, 157), (217, 166, 187), (177, 199, 181, 178), (193, 182, 200, 202, 199), (191, 193, 199, 177), (242, 212, 178, 192), (238, 191, 177, 212), (168, 167, 172, 197, 171), (224, 223, 153, 151), (227, 150, 148, 231), (225, 158, 210, 232), (161, 220, 203, 230), (210, 147, 209), (151, 208, 207), (236, 238, 212, 175), (241, 175, 212, 242), (240, 173, 214, 243), (235, 239, 214, 173), (217, 187, 184), (172, 190, 65, 60, 186), (223, 227, 154, 153), (158, 169, 148, 147), (224, 233, 209, 147), (209, 160, 210), (226, 155, 208, 232), (155, 207, 208), (100, 216, 217, 99), (170, 184, 187, 35), (229, 230, 162, 156), (163, 206, 204), (228, 163, 204, 234), (161, 221, 220), (186, 109, 110, 201), (60, 107, 109, 186), (201, 110, 108, 185), (185, 108, 106, 59), (8, 112, 139), (112, 111, 139), (111, 113, 139), (203, 206, 162), (162, 206, 163), (190, 218, 96, 97, 65), (218, 237, 196, 216), (64, 189, 67), (151, 207, 233, 224), (160, 226, 232, 210), (157, 161, 230, 229), (219, 228, 234, 221), (230, 203, 162), (149, 150, 227, 223), (159, 225, 232, 208), (154, 227, 231, 205), (147, 149, 223, 224), (156, 209, 233, 229), (219, 155, 226, 228), (158, 225, 222, 169), (205, 231, 222, 152), (160, 156, 163), (156, 160, 209), (158, 147, 210), (219, 221, 161), (161, 157, 219), (157, 207, 155), (159, 208, 151), (195, 196, 168, 188), (174, 213, 239, 235), (176, 211, 238, 236), (213, 176, 236, 239), (100, 96, 218, 216), (196, 237, 167, 168), (174, 240, 243, 213), (176, 241, 242, 211), (213, 243, 241, 176), (188, 166, 195), (211, 179, 191, 238), (211, 242, 192, 180), (173, 240, 174, 235), (167, 237, 218), (216, 166, 217), (215, 217, 164), (164, 217, 184), (217, 215, 99), (165, 184, 170), (132, 46, 127, 47), (203, 220, 221, 234, 204, 206), (103, 82, 85, 83, 126, 104), (36, 94, 99, 215, 164, 165, 170, 35, 43, 37), (49, 90, 134, 133)])
me_plane_009.polygons.foreach_set('use_smooth', [True] * 256)
me_plane_009.polygons.foreach_set('material_index', [1, 1, 1, 1, 1, 1, 1, 1, 1, 1, 1, 1, 1, 0, 0, 0, 1, 2, 2, 2, 2, 2, 2, 2, 2, 2, 2, 2, 2, 2, 2, 2, 2, 2, 2, 2, 2, 2, 2, 2, 2, 2, 2, 2, 2, 2, 2, 2, 2, 2, 2, 2, 2, 2, 2, 2, 2, 2, 2, 2, 2, 2, 2, 2, 2, 2, 2, 2, 2, 2, 2, 2, 2, 2, 2, 2, 2, 2, 2, 1, 1, 1, 2, 2, 2, 2, 2, 2, 2, 2, 2, 2, 2, 2, 2, 2, 2, 2, 2, 2, 2, 2, 2, 2, 2, 2, 2, 2, 2, 2, 2, 2, 2, 2, 2, 2, 2, 2, 2, 2, 2, 2, 2, 2, 2, 1, 1, 1, 1, 1, 1, 1, 1, 1, 1, 1, 1, 1, 0, 0, 0, 1, 2, 2, 2, 2, 2, 2, 2, 2, 2, 2, 2, 2, 2, 2, 2, 2, 2, 2, 2, 2, 2, 2, 2, 2, 2, 2, 2, 2, 2, 2, 2, 2, 2, 2, 2, 2, 2, 2, 2, 2, 2, 2, 2, 2, 2, 2, 2, 2, 2, 2, 2, 2, 2, 2, 2, 2, 2, 2, 2, 2, 2, 2, 1, 1, 1, 2, 2, 2, 2, 2, 2, 2, 2, 2, 2, 2, 2, 2, 2, 2, 2, 2, 2, 2, 2, 2, 2, 2, 2, 2, 2, 2, 2, 2, 2, 2, 2, 2, 2, 2, 2, 2, 2, 2, 2, 2, 2, 2, 2, 2, 2, 2, 2, 2])
_k = set([(0, 1), (0, 2), (0, 3), (0, 136), (1, 2), (1, 3), (2, 3), (2, 11), (2, 136), (2, 141), (3, 136), (4, 5), (4, 6), (4, 7), (4, 8), (4, 11), (4, 137), (4, 138), (4, 141), (5, 6), (5, 7), (6, 8), (6, 9), (7, 9), (7, 113), (7, 137), (7, 139), (8, 9), (8, 112), (8, 138), (8, 139), (9, 111), (10, 11), (10, 13), (10, 14), (11, 12), (11, 13), (11, 14), (12, 13), (13, 14), (18, 19), (18, 20), (18, 29), (18, 88), (18, 89), (18, 116), (19, 21), (19, 42), (19, 123), (20, 21), (20, 115), (21, 119), (22, 24), (22, 30), (22, 86), (22, 116), (23, 30), (23, 84), (23, 114), (24, 25), (24, 115), (25, 84), (25, 119), (26, 28), (26, 86), (26, 87), (26, 102), (26, 118), (27, 31), (27, 33), (27, 34), (27, 88), (27, 121), (28, 32), (28, 86), (28, 102), (28, 121), (29, 42), (29, 89), (29, 117), (30, 87), (30, 117), (31, 34), (31, 89), (31, 118), (32, 103), (32, 104), (32, 122), (33, 34), (33, 82), (33, 85), (33, 122), (34, 83), (34, 85), (34, 120), (35, 43), (35, 57), (35, 63), (35, 170), (35, 187), (36, 37), (36, 58), (36, 94), (36, 98), (37, 43), (37, 58), (38, 63), (38, 66), (38, 74), (38, 95), (38, 98), (39, 44), (39, 59), (39, 67), (39, 171), (40, 41), (40, 45), (40, 101), (40, 129), (41, 44), (41, 66), (42, 114), (43, 58), (44, 61), (44, 68), (44, 76), (45, 62), (45, 69), (45, 76), (46, 93), (46, 127), (46, 132), (47, 92), (47, 127), (47, 132), (48, 91), (48, 93), (48, 128), (48, 133), (49, 90), (49, 92), (49, 128), (49, 133), (50, 51), (50, 70), (50, 78), (50, 91), (51, 54), (51, 71), (51, 91), (52, 55), (52, 70), (52, 77), (52, 90), (53, 56), (53, 71), (53, 77), (53, 90), (54, 73), (54, 78), (55, 72), (55, 79), (56, 73), (56, 79), (57, 64), (58, 63), (58, 98), (59, 61), (59, 106), (59, 185), (60, 62), (60, 65), (60, 107), (60, 186), (61, 80), (61, 108), (62, 80), (62, 109), (63, 98), (64, 67), (64, 68), (64, 189), (65, 69), (65, 97), (65, 190), (66, 68), (66, 74), (67, 68), (67, 189), (69, 101), (70, 72), (70, 130), (71, 73), (71, 134), (72, 78), (74, 75), (75, 95), (75, 129), (76, 80), (77, 79), (78, 81), (79, 81), (82, 85), (82, 103), (82, 122), (83, 85), (83, 126), (84, 123), (86, 87), (86, 125), (88, 89), (89, 124), (90, 130), (90, 134), (91, 130), (91, 134), (92, 135), (93, 131), (94, 98), (94, 99), (95, 98), (95, 100), (95, 101), (96, 97), (96, 100), (96, 101), (96, 218), (98, 99), (99, 100), (99, 215), (99, 217), (100, 216), (101, 129), (102, 104), (102, 120), (103, 104), (104, 126), (106, 108), (107, 109), (108, 110), (108, 185), (109, 110), (109, 186), (111, 112), (111, 113), (111, 139), (114, 117), (115, 116), (115, 119), (116, 125), (117, 124), (118, 120), (118, 124), (119, 123), (120, 126), (121, 122), (121, 125), (127, 131), (128, 130), (128, 131), (132, 135), (133, 134), (133, 135), (137, 138), (138, 139), (140, 141), (140, 143), (140, 144), (141, 142), (141, 143), (141, 144), (142, 143), (143, 144), (147, 148), (147, 149), (147, 158), (147, 209), (147, 210), (147, 224), (148, 150), (148, 169), (148, 231), (149, 150), (149, 223), (150, 227), (151, 153), (151, 159), (151, 207), (151, 224), (152, 159), (152, 205), (152, 222), (153, 154), (153, 223), (154, 205), (154, 227), (155, 157), (155, 207), (155, 208), (155, 219), (155, 226), (156, 160), (156, 162), (156, 163), (156, 209), (156, 229), (157, 161), (157, 207), (157, 219), (157, 229), (158, 169), (158, 210), (158, 225), (159, 208), (159, 225), (160, 163), (160, 210), (160, 226), (161, 220), (161, 221), (161, 230), (162, 163), (162, 203), (162, 206), (162, 230), (163, 204), (163, 206), (163, 228), (164, 165), (164, 184), (164, 215), (164, 217), (165, 170), (165, 184), (166, 187), (166, 188), (166, 195), (166, 216), (166, 217), (167, 168), (167, 172), (167, 218), (167, 237), (168, 171), (168, 188), (169, 222), (170, 184), (171, 185), (171, 189), (171, 197), (172, 186), (172, 190), (172, 197), (173, 214), (173, 235), (173, 240), (174, 213), (174, 235), (174, 240), (175, 212), (175, 214), (175, 236), (175, 241), (176, 211), (176, 213), (176, 236), (176, 241), (177, 178), (177, 191), (177, 199), (177, 212), (178, 181), (178, 192), (178, 212), (179, 182), (179, 191), (179, 198), (179, 211), (180, 183), (180, 192), (180, 198), (180, 211), (181, 194), (181, 199), (182, 193), (182, 200), (183, 194), (183, 200), (184, 187), (184, 217), (185, 201), (186, 201), (187, 217), (188, 189), (188, 195), (190, 218), (191, 193), (191, 238), (192, 194), (192, 242), (193, 199), (195, 196), (196, 216), (196, 237), (197, 201), (198, 200), (199, 202), (200, 202), (203, 206), (203, 220), (203, 230), (204, 206), (204, 234), (205, 231), (207, 208), (207, 233), (209, 210), (210, 232), (211, 238), (211, 242), (212, 238), (212, 242), (213, 243), (214, 239), (215, 217), (216, 217), (216, 218), (218, 237), (219, 221), (219, 228), (220, 221), (221, 234), (222, 225), (223, 224), (223, 227), (224, 233), (225, 232), (226, 228), (226, 232), (227, 231), (228, 234), (229, 230), (229, 233), (235, 239), (236, 238), (236, 239), (240, 243), (241, 242), (241, 243)])
me_plane_009.attributes.new('sharp_edge', 'BOOLEAN', 'EDGE').data.foreach_set('value', [ (min(e.vertices), max(e.vertices)) in _k for e in me_plane_009.edges])
_uv = me_plane_009.uv_layers.new(name='UVMap')
_uv.uv.foreach_set('vector', [0.0, 0.0, 1.0, 1.0, 0.0, 1.0, 0.0, 0.0, 0.0, 1.0, 0.0, 0.0, 0.0, 1.0, 1.0, 1.0, 0.0, 0.0, 0.0, 1.0, 1.0, 0.0, 0.0, 0.0, 0.0, 0.0, 1.0, 1.0, 0.0, 1.0, 1.0, 0.0, 0.0, 0.0, 0.0, 0.0, 0.0, 0.0, 1.0, 0.0, 1.0, 0.0, 1.0, 0.0, 0.0, 1.0, 1.0, 1.0, 1.0, 0.0, 1.0, 0.0, 1.0, 1.0, 0.75, 0.75, 0.0, 1.0, 1.0, 0.0, 0.0, 0.0, 1.0, 0.0, 0.0, 1.0, 0.0, 1.0, 0.0, 1.0, 0.0, 0.0, 0.0, 1.0, 1.0, 0.0, 0.0, 0.0, 0.0, 1.0, 0.0, 0.0, 0.0, 0.0, 0.0, 0.0, 0.0, 0.0, 0.0, 0.0, 0.0, 0.0, 0.0, 0.0, 0.0, 0.0, 0.0, 0.0, 0.0, 0.0, 0.0, 0.0, 0.0, 0.0, 0.0, 0.0, 0.0, 0.0, 0.0, 0.0, 0.0, 0.0, 1.0, 0.0, 0.0, 1.0, 0.25, 0.5507, 0.1872, 0.5, 0.2495, 0.5, 0.375, 0.5, 0.375, 0.5, 0.625, 0.5, 0.625, 0.75, 0.375, 0.75, 0.625, 0.375, 0.1872, 0.5, 0.125, 0.5, 0.625, 0.25, 0.625, 0.25, 0.125, 0.5, 0.125, 0.6013, 0.375, 0.0, 0.875, 0.75, 0.625, 0.25, 0.625, 0.5, 0.625, 0.5, 0.625, 0.5, 0.625, 0.5, 0.7505, 0.5, 0.625, 0.5, 0.625, 0.5, 0.7505, 0.5, 0.625, 0.5, 0.625, 0.5, 0.625, 0.5, 0.625, 0.3745, 0.625, 0.25, 0.625, 0.25, 0.625, 0.3745, 0.625, 0.5, 0.625, 0.3745, 0.625, 0.3745, 0.625, 0.5, 0.625, 0.5, 0.625, 0.5, 0.625, 0.5, 0.625, 0.5, 0.625, 0.5, 0.625, 0.5, 0.625, 0.5, 0.625, 0.5, 0.625, 0.5, 0.625, 0.5, 0.625, 0.5, 0.625, 0.5, 0.625, 0.5, 0.625, 0.5, 0.625, 0.5, 0.625, 0.5, 0.625, 0.5, 0.625, 0.5, 0.625, 0.5, 0.625, 0.5, 0.625, 0.3745, 0.625, 0.25, 0.625, 0.25, 0.625, 0.3745, 0.7505, 0.5, 0.7505, 0.5, 0.7505, 0.5, 0.7505, 0.5, 0.625, 0.5, 0.625, 0.5, 0.625, 0.5, 0.625, 0.5, 0.625, 0.5, 0.625, 0.5, 0.625, 0.5, 0.625, 0.5, 0.625, 0.3745, 0.625, 0.5, 0.625, 0.5, 0.625, 0.5, 0.625, 0.25, 0.625, 0.25, 0.625, 0.25, 0.625, 0.5, 0.625, 0.5, 0.625, 0.5, 0.625, 0.5, 0.625, 0.5, 0.625, 0.5, 0.7505, 0.5, 0.7505, 0.5, 0.7505, 0.5, 0.7505, 0.5, 0.625, 0.5, 0.625, 0.5, 0.625, 0.5, 0.625, 0.5, 0.625, 0.5, 0.625, 0.5, 0.625, 0.5, 0.625, 0.5, 0.625, 0.5, 0.625, 0.5, 0.0, 0.0, 0.625, 0.25, 0.875, 0.5, 0.3125, 0.25, 0.625, 0.5, 0.625, 0.5, 0.625, 0.375, 0.75, 0.5, 0.875, 0.5, 0.875, 0.5, 0.75, 0.5, 0.625, 0.5, 0.625, 0.5, 0.625, 0.5, 0.625, 0.5, 0.625, 0.5, 0.625, 0.5, 0.625, 0.5, 0.625, 0.5, 0.625, 0.5, 0.625, 0.5, 0.625, 0.5, 0.625, 0.5, 0.625, 0.5, 0.625, 0.5, 0.625, 0.5, 0.625, 0.5, 0.625, 0.5, 0.625, 0.5, 0.625, 0.5, 0.625, 0.5, 0.625, 0.5, 0.625, 0.5, 0.625, 0.5, 0.625, 0.5, 0.625, 0.5, 0.7505, 0.5, 0.7505, 0.5, 0.7505, 0.5, 0.625, 0.5, 0.75, 0.5, 0.875, 0.5, 0.875, 0.75, 0.75, 0.75, 0.25, 0.75, 0.25, 0.5507, 0.375, 0.5, 0.375, 0.75, 0.625, 0.375, 0.625, 0.375, 0.625, 0.5, 0.625, 0.5, 0.875, 0.5, 0.75, 0.5, 0.75, 0.5, 0.875, 0.5, 0.625, 0.5, 0.625, 0.5, 0.625, 0.5, 0.625, 0.25, 0.625, 0.25, 0.625, 0.25, 0.625, 0.5, 0.625, 0.5, 0.625, 0.5, 0.625, 0.5, 0.625, 0.5, 0.625, 0.5, 0.625, 0.5, 0.625, 0.5, 0.625, 0.5, 0.625, 0.5, 0.625, 0.5, 0.625, 0.5, 0.625, 0.5, 0.625, 0.5, 0.625, 0.5, 0.7505, 0.5, 0.7505, 0.5, 0.625, 0.25, 0.875, 0.5, 0.7505, 0.5, 0.625, 0.375, 0.625, 0.0, 0.125, 0.75, 0.25, 0.75, 0.625, 0.5, 0.625, 0.5, 0.375, 0.5, 0.2495, 0.5, 0.75, 0.5, 0.625, 0.5, 0.625, 0.5, 0.75, 0.5, 0.625, 0.5, 0.625, 0.5, 0.625, 0.5, 0.625, 0.375, 0.625, 0.375, 0.625, 0.25, 0.625, 0.25, 0.625, 0.25, 0.625, 0.25, 0.625, 0.25, 0.875, 0.5, 0.875, 0.5, 0.625, 0.5, 0.625, 0.5, 0.625, 0.3745, 0.625, 0.25, 0.625, 0.5, 0.625, 0.5, 0.75, 0.5, 0.625, 0.5, 0.625, 0.5, 0.75, 0.5, 0.625, 0.5, 0.625, 0.5, 0.625, 0.5, 0.3125, 0.25, 0.4688, 0.3125, 0.625, 0.5, 0.625, 0.5, 0.875, 0.5, 0.875, 0.5, 0.3125, 0.125, 0.625, 0.25, 0.625, 0.25, 0.625, 0.25, 0.625, 0.25, 0.7505, 0.5, 0.7505, 0.5, 0.7505, 0.5, 0.7505, 0.5, 0.625, 0.25, 0.7505, 0.5, 0.7505, 0.5, 0.625, 0.25, 0.7505, 0.5, 0.7505, 0.5, 0.7505, 0.5, 0.7505, 0.5, 0.625, 0.3745, 0.625, 0.25, 0.625, 0.25, 0.625, 0.3745, 0.0, 0.0, 1.0, 0.0, 0.25, 0.25, 0.25, 0.25, 1.0, 0.0, 0.5, 0.5, 0.5, 0.5, 1.0, 0.0, 0.75, 0.75, 0.625, 0.5, 0.625, 0.5, 0.625, 0.5, 0.625, 0.5, 0.625, 0.5, 0.625, 0.5, 0.7505, 0.5, 0.875, 0.5, 0.875, 0.5, 0.875, 0.5, 0.625, 0.5, 0.625, 0.5, 0.625, 0.5, 0.625, 0.5, 0.625, 0.5, 0.625, 0.25, 0.625, 0.25, 0.625, 0.3745, 0.875, 0.5, 0.75, 0.5, 0.75, 0.5, 0.875, 0.5, 0.625, 0.5, 0.625, 0.5, 0.625, 0.375, 0.625, 0.375, 0.875, 0.5, 0.75, 0.5, 0.75, 0.5, 0.875, 0.5, 0.0, 0.0, 0.3125, 0.125, 0.4688, 0.3125, 0.3125, 0.25, 0.75, 0.5, 0.625, 0.5, 0.75, 0.5, 0.625, 0.75, 0.625, 0.375, 0.25, 0.75, 0.375, 0.75, 0.625, 0.25, 0.625, 0.25, 0.625, 0.375, 0.625, 0.375, 0.125, 0.75, 0.125, 0.6013, 0.25, 0.5507, 0.25, 0.75, 0.625, 0.5, 0.75, 0.5, 0.75, 0.75, 0.625, 0.75, 0.625, 0.5, 0.75, 0.5, 0.75, 0.5, 0.625, 0.5, 0.0, 0.0, 0.3125, 0.25, 0.625, 0.375, 0.625, 0.25, 0.625, 0.5, 0.2495, 0.5, 0.1872, 0.5, 0.625, 0.375, 0.125, 0.6013, 0.125, 0.5, 0.1872, 0.5, 0.25, 0.5507, 0.625, 0.5, 0.625, 0.5, 0.625, 0.5, 0.625, 0.5, 0.625, 0.5, 0.625, 0.5, 0.625, 0.5, 0.625, 0.5, 0.625, 0.5, 0.0, 0.0, 0.875, 0.5, 0.3125, 0.125, 0.875, 0.5, 0.0, 0.0, 0.875, 0.5, 0.875, 0.5, 0.625, 0.25, 0.625, 0.25, 0.625, 0.25, 0.625, 0.25, 0.625, 0.25, 0.625, 0.5, 0.625, 0.5, 0.625, 0.5, 0.625, 0.5, 0.625, 0.5, 0.625, 0.5, 0.625, 0.5, 0.625, 0.5, 0.625, 0.5, 0.625, 0.5, 0.625, 0.5, 0.625, 0.5, 0.875, 0.5, 0.625, 0.5, 0.625, 0.5, 0.875, 0.5, 0.625, 0.5, 0.625, 0.5, 0.625, 0.5, 0.625, 0.5, 0.625, 0.5, 0.625, 0.5, 0.625, 0.5, 0.625, 0.5, 0.625, 0.5, 0.625, 0.5, 0.625, 0.5, 0.625, 0.5, 0.625, 0.5, 0.625, 0.5, 0.625, 0.5, 0.625, 0.5, 0.625, 0.5, 0.625, 0.5, 0.625, 0.5, 0.625, 0.5, 0.625, 0.5, 0.625, 0.5, 0.625, 0.5, 0.625, 0.5, 0.625, 0.5, 0.625, 0.5, 0.625, 0.5, 0.625, 0.5, 0.625, 0.5, 0.625, 0.5, 0.625, 0.5, 0.625, 0.5, 0.625, 0.5, 0.625, 0.5, 0.625, 0.5, 0.625, 0.5, 0.625, 0.5, 0.0, 0.0, 0.0, 0.0, 0.0, 0.0, 0.0, 0.0, 0.625, 0.5, 0.0, 0.0, 0.625, 0.5, 0.875, 0.5, 0.0, 0.0, 0.625, 0.5, 0.625, 0.3745, 0.625, 0.5, 0.0, 0.0, 0.0, 1.0, 1.0, 1.0, 0.0, 0.0, 0.0, 0.0, 0.0, 1.0, 0.0, 1.0, 0.0, 0.0, 1.0, 1.0, 0.0, 1.0, 0.0, 0.0, 1.0, 0.0, 0.0, 0.0, 0.0, 1.0, 1.0, 1.0, 1.0, 0.0, 0.0, 0.0, 0.0, 0.0, 0.0, 0.0, 1.0, 0.0, 1.0, 0.0, 1.0, 0.0, 1.0, 0.0, 1.0, 1.0, 0.0, 1.0, 1.0, 0.0, 0.75, 0.75, 1.0, 1.0, 0.0, 1.0, 0.0, 0.0, 1.0, 0.0, 1.0, 0.0, 0.0, 1.0, 0.0, 1.0, 0.0, 1.0, 0.0, 1.0, 0.0, 0.0, 1.0, 0.0, 0.0, 0.0, 0.0, 1.0, 0.0, 0.0, 0.0, 0.0, 0.0, 0.0, 0.0, 0.0, 0.0, 0.0, 0.0, 0.0, 0.0, 0.0, 0.0, 0.0, 0.0, 0.0, 0.0, 0.0, 0.0, 0.0, 0.0, 0.0, 0.0, 0.0, 0.0, 0.0, 0.0, 0.0, 0.0, 0.0, 0.0, 1.0, 1.0, 0.0, 0.25, 0.5507, 0.375, 0.5, 0.2495, 0.5, 0.1872, 0.5, 0.375, 0.5, 0.375, 0.75, 0.625, 0.75, 0.625, 0.5, 0.625, 0.375, 0.625, 0.25, 0.125, 0.5, 0.1872, 0.5, 0.625, 0.25, 0.625, 0.25, 0.875, 0.75, 0.375, 0.0, 0.125, 0.6013, 0.125, 0.5, 0.625, 0.5, 0.625, 0.5, 0.625, 0.5, 0.625, 0.5, 0.7505, 0.5, 0.7505, 0.5, 0.625, 0.5, 0.625, 0.5, 0.625, 0.5, 0.625, 0.5, 0.625, 0.5, 0.625, 0.3745, 0.625, 0.3745, 0.625, 0.25, 0.625, 0.25, 0.625, 0.5, 0.625, 0.5, 0.625, 0.3745, 0.625, 0.3745, 0.625, 0.5, 0.625, 0.5, 0.625, 0.5, 0.625, 0.5, 0.625, 0.5, 0.625, 0.5, 0.625, 0.5, 0.625, 0.5, 0.625, 0.5, 0.625, 0.5, 0.625, 0.5, 0.625, 0.5, 0.625, 0.5, 0.625, 0.5, 0.625, 0.5, 0.625, 0.5, 0.625, 0.5, 0.625, 0.5, 0.625, 0.5, 0.625, 0.5, 0.625, 0.3745, 0.625, 0.3745, 0.625, 0.25, 0.625, 0.25, 0.7505, 0.5, 0.7505, 0.5, 0.7505, 0.5, 0.7505, 0.5, 0.625, 0.5, 0.625, 0.5, 0.625, 0.5, 0.625, 0.5, 0.625, 0.5, 0.625, 0.5, 0.625, 0.5, 0.625, 0.5, 0.625, 0.3745, 0.625, 0.25, 0.625, 0.25, 0.625, 0.25, 0.625, 0.5, 0.625, 0.5, 0.625, 0.5, 0.625, 0.5, 0.625, 0.5, 0.625, 0.5, 0.625, 0.5, 0.625, 0.5, 0.625, 0.5, 0.7505, 0.5, 0.7505, 0.5, 0.7505, 0.5, 0.7505, 0.5, 0.625, 0.5, 0.625, 0.5, 0.625, 0.5, 0.625, 0.5, 0.625, 0.5, 0.625, 0.5, 0.625, 0.5, 0.625, 0.5, 0.625, 0.5, 0.625, 0.5, 0.0, 0.0, 0.875, 0.5, 0.625, 0.25, 0.3125, 0.25, 0.625, 0.375, 0.625, 0.5, 0.625, 0.5, 0.75, 0.5, 0.75, 0.5, 0.875, 0.5, 0.875, 0.5, 0.625, 0.5, 0.625, 0.5, 0.625, 0.5, 0.625, 0.5, 0.625, 0.5, 0.625, 0.5, 0.625, 0.5, 0.625, 0.5, 0.625, 0.5, 0.625, 0.5, 0.625, 0.5, 0.625, 0.5, 0.625, 0.5, 0.625, 0.5, 0.625, 0.5, 0.625, 0.5, 0.625, 0.5, 0.625, 0.5, 0.625, 0.5, 0.625, 0.5, 0.625, 0.5, 0.625, 0.5, 0.625, 0.5, 0.625, 0.5, 0.625, 0.5, 0.625, 0.5, 0.7505, 0.5, 0.7505, 0.5, 0.7505, 0.5, 0.75, 0.5, 0.75, 0.75, 0.875, 0.75, 0.875, 0.5, 0.25, 0.75, 0.375, 0.75, 0.375, 0.5, 0.25, 0.5507, 0.625, 0.375, 0.625, 0.5, 0.625, 0.5, 0.625, 0.375, 0.875, 0.5, 0.875, 0.5, 0.75, 0.5, 0.75, 0.5, 0.625, 0.5, 0.625, 0.5, 0.625, 0.5, 0.625, 0.25, 0.625, 0.25, 0.625, 0.25, 0.625, 0.5, 0.625, 0.5, 0.625, 0.5, 0.625, 0.5, 0.625, 0.5, 0.625, 0.5, 0.625, 0.5, 0.625, 0.5, 0.625, 0.5, 0.625, 0.5, 0.625, 0.5, 0.625, 0.5, 0.625, 0.5, 0.625, 0.5, 0.625, 0.5, 0.625, 0.5, 0.625, 0.5, 0.625, 0.5, 0.625, 0.5, 0.7505, 0.5, 0.7505, 0.5, 0.875, 0.5, 0.625, 0.25, 0.7505, 0.5, 0.625, 0.375, 0.25, 0.75, 0.125, 0.75, 0.625, 0.0, 0.625, 0.5, 0.2495, 0.5, 0.375, 0.5, 0.625, 0.5, 0.75, 0.5, 0.75, 0.5, 0.625, 0.5, 0.625, 0.5, 0.625, 0.5, 0.625, 0.5, 0.625, 0.5, 0.625, 0.375, 0.625, 0.25, 0.625, 0.25, 0.625, 0.375, 0.625, 0.25, 0.625, 0.25, 0.625, 0.25, 0.875, 0.5, 0.625, 0.5, 0.625, 0.5, 0.875, 0.5, 0.625, 0.3745, 0.625, 0.5, 0.625, 0.5, 0.625, 0.25, 0.75, 0.5, 0.75, 0.5, 0.625, 0.5, 0.625, 0.5, 0.625, 0.5, 0.625, 0.5, 0.625, 0.5, 0.3125, 0.25, 0.625, 0.5, 0.625, 0.5, 0.4688, 0.3125, 0.875, 0.5, 0.3125, 0.125, 0.875, 0.5, 0.7505, 0.5, 0.7505, 0.5, 0.7505, 0.5, 0.7505, 0.5, 0.625, 0.25, 0.625, 0.25, 0.7505, 0.5, 0.7505, 0.5, 0.7505, 0.5, 0.7505, 0.5, 0.7505, 0.5, 0.7505, 0.5, 0.625, 0.3745, 0.625, 0.3745, 0.625, 0.25, 0.625, 0.25, 0.0, 0.0, 0.25, 0.25, 1.0, 0.0, 0.25, 0.25, 0.5, 0.5, 1.0, 0.0, 0.5, 0.5, 0.75, 0.75, 1.0, 0.0, 0.625, 0.5, 0.625, 0.5, 0.625, 0.5, 0.625, 0.5, 0.625, 0.5, 0.625, 0.5, 0.7505, 0.5, 0.625, 0.5, 0.875, 0.5, 0.875, 0.5, 0.875, 0.5, 0.625, 0.5, 0.625, 0.5, 0.625, 0.5, 0.625, 0.5, 0.625, 0.25, 0.625, 0.3745, 0.625, 0.25, 0.875, 0.5, 0.875, 0.5, 0.75, 0.5, 0.75, 0.5, 0.625, 0.5, 0.625, 0.375, 0.625, 0.375, 0.625, 0.5, 0.875, 0.5, 0.875, 0.5, 0.75, 0.5, 0.75, 0.5, 0.0, 0.0, 0.3125, 0.25, 0.4688, 0.3125, 0.3125, 0.125, 0.75, 0.5, 0.75, 0.5, 0.625, 0.5, 0.625, 0.75, 0.375, 0.75, 0.25, 0.75, 0.625, 0.375, 0.625, 0.25, 0.625, 0.375, 0.625, 0.375, 0.625, 0.25, 0.125, 0.75, 0.25, 0.75, 0.25, 0.5507, 0.125, 0.6013, 0.625, 0.5, 0.625, 0.75, 0.75, 0.75, 0.75, 0.5, 0.625, 0.5, 0.625, 0.5, 0.75, 0.5, 0.75, 0.5, 0.0, 0.0, 0.625, 0.25, 0.625, 0.375, 0.3125, 0.25, 0.625, 0.5, 0.625, 0.375, 0.1872, 0.5, 0.2495, 0.5, 0.125, 0.6013, 0.25, 0.5507, 0.1872, 0.5, 0.125, 0.5, 0.625, 0.5, 0.625, 0.5, 0.625, 0.5, 0.625, 0.5, 0.625, 0.5, 0.625, 0.5, 0.625, 0.5, 0.625, 0.5, 0.625, 0.5, 0.0, 0.0, 0.3125, 0.125, 0.875, 0.5, 0.875, 0.5, 0.875, 0.5, 0.0, 0.0, 0.875, 0.5, 0.625, 0.25, 0.625, 0.25, 0.625, 0.25, 0.625, 0.25, 0.625, 0.25, 0.625, 0.5, 0.625, 0.5, 0.625, 0.5, 0.625, 0.5, 0.625, 0.5, 0.625, 0.5, 0.625, 0.5, 0.625, 0.5, 0.625, 0.5, 0.625, 0.5, 0.625, 0.5, 0.625, 0.5, 0.625, 0.5, 0.625, 0.5, 0.625, 0.5, 0.625, 0.5, 0.875, 0.5, 0.875, 0.5, 0.625, 0.5, 0.625, 0.5, 0.625, 0.5, 0.625, 0.5, 0.625, 0.5, 0.625, 0.5, 0.625, 0.5, 0.625, 0.5, 0.625, 0.5, 0.625, 0.5, 0.625, 0.5, 0.625, 0.5, 0.625, 0.5, 0.625, 0.5, 0.625, 0.5, 0.625, 0.5, 0.625, 0.5, 0.625, 0.5, 0.625, 0.5, 0.625, 0.5, 0.625, 0.5, 0.625, 0.5, 0.625, 0.5, 0.625, 0.5, 0.625, 0.5, 0.625, 0.5, 0.625, 0.5, 0.625, 0.5, 0.625, 0.5, 0.625, 0.5, 0.625, 0.5, 0.625, 0.5, 0.625, 0.5, 0.625, 0.5, 0.625, 0.5, 0.625, 0.5, 0.625, 0.5, 0.625, 0.5, 0.625, 0.5, 0.0, 0.0, 0.0, 0.0, 0.0, 0.0, 0.0, 0.0, 0.0, 0.0, 0.625, 0.5, 0.625, 0.5, 0.0, 0.0, 0.875, 0.5, 0.625, 0.5, 0.625, 0.5, 0.625, 0.3745, 0.625, 0.5, 0.625, 0.5, 0.625, 0.5, 0.625, 0.5, 0.625, 0.5, 0.875, 0.5, 0.3125, 0.125, 0.4688, 0.3125, 0.625, 0.5, 0.625, 0.5, 0.875, 0.5, 0.625, 0.5, 0.625, 0.5, 0.625, 0.5, 0.4688, 0.3125, 0.3125, 0.125, 0.0, 0.0, 0.0, 0.0, 0.875, 0.5, 0.0, 0.0, 0.0, 0.0, 0.625, 0.5, 0.625, 0.3745, 0.625, 0.25, 0.625, 0.3745, 0.625, 0.5, 0.625, 0.5, 0.625, 0.5, 0.625, 0.5, 0.625, 0.5])
me_plane_009.materials.append(mat_eyes_002)
me_plane_009.materials.append(mat_face_002)
me_plane_009.materials.append(mat_body_002)
me_plane_009.materials.append(mat_yellow_003)
me_plane_009.materials.append(mat_white_004)
me_plane_009.materials.append(mat_deleteinrig_002)
me_plane_009.update()
me_plane_009.normals_split_custom_set([tuple(v) for v in zip(*[iter([0.5882, -0.7672, 0.2557, 0.5882, -0.7672, 0.2557, 0.5882, -0.7672, 0.2557, 0.3577, 0.1692, 0.9184, 0.3577, 0.1692, 0.9184, 0.3577, 0.1692, 0.9184, 0.6963, 0.1741, -0.6963, 0.6963, 0.1741, -0.6963, 0.6963, 0.1741, -0.6963, 0.8865, -0.462, -0.02497, 0.8865, -0.462, -0.02497, 0.8865, -0.462, -0.02497, 0.7774, -0.5768, -0.2508, 0.7774, -0.5768, -0.2508, 0.7774, -0.5768, -0.2508, 0.4759, -0.2133, 0.8533, 0.4759, -0.2133, 0.8533, 0.4759, -0.2133, 0.8533, -0.118, 0.4713, -0.8741, -0.118, 0.4713, -0.8741, -0.118, 0.4713, -0.8741, -0.03366, 0.5593, -0.8283, -0.03366, 0.5593, -0.8283, -0.03366, 0.5593, -0.8283, -0.03366, 0.5593, -0.8283, 0.08869, 0.5367, -0.8391, 0.08869, 0.5367, -0.8391, 0.08869, 0.5367, -0.8391, 0.8432, 0.2917, 0.4516, 0.8432, 0.2917, 0.4516, 0.8432, 0.2917, 0.4516, 0.8575, -0.4555, -0.2392, 0.8575, -0.4555, -0.2392, 0.8575, -0.4555, -0.2392, -0.6963, -0.1741, 0.6963, -0.6963, -0.1741, 0.6963, -0.6963, -0.1741, 0.6963, -0.651, 0.3108, -0.6926, -0.651, 0.3108, -0.6926, -0.651, 0.3108, -0.6926, -0.651, 0.3108, -0.6926, 0.6031, -0.629, -0.4906, 0.6031, -0.629, -0.4906, 0.6031, -0.629, -0.4906, 0.6031, -0.629, -0.4906, 0.6031, -0.629, -0.4906, 0.487, -0.8086, 0.33, 0.487, -0.8086, 0.33, 0.487, -0.8086, 0.33, 0.487, -0.8086, 0.33, 0.487, -0.8086, 0.33, 0.0, -1.0, 0.0, 0.0, -1.0, 0.0, 0.0, -1.0, 0.0, 0.0, -1.0, 0.0, 0.8865, -0.462, -0.02497, 0.8865, -0.462, -0.02497, 0.8865, -0.462, -0.02497, 0.03337, -0.01089, -0.9994, 0.03313, -0.005453, -0.9994, 0.03312, -0.005252, -0.9994, 0.03312, -0.005252, -0.9994, 0.904, -0.2452, 0.3502, 0.904, -0.2452, 0.3502, 0.904, -0.2452, 0.3502, 0.904, -0.2452, 0.3502, -0.3749, 0.8303, 0.4123, -0.3749, 0.8303, 0.4123, -0.3749, 0.8303, 0.4123, -0.3749, 0.8303, 0.4123, -0.9785, -0.2061, 0.008493, -0.9785, -0.2061, 0.008493, -0.9785, -0.2061, 0.008493, -0.9785, -0.2061, 0.008493, -0.9785, -0.2061, 0.008493, -0.9785, -0.2061, 0.008493, 0.9738, -0.01797, -0.2267, 0.9738, -0.01797, -0.2267, 0.9738, -0.01797, -0.2267, 0.9738, -0.01797, -0.2267, -0.04664, -0.6009, 0.798, -0.04664, -0.6009, 0.798, -0.04664, -0.6009, 0.798, -0.04664, -0.6009, 0.798, 0.9835, 0.00183, -0.1811, 0.9835, 0.00183, -0.1811, 0.9835, 0.00183, -0.1811, 0.01463, 0.957, 0.2899, 0.01463, 0.957, 0.2899, 0.01463, 0.957, 0.2899, 0.01463, 0.957, 0.2899, 0.5745, 0.6564, 0.489, 0.5745, 0.6564, 0.489, 0.5745, 0.6564, 0.489, 0.5745, 0.6564, 0.489, 0.09524, 0.04839, 0.9943, 0.09524, 0.04839, 0.9943, 0.09524, 0.04839, 0.9943, 0.09524, 0.04839, 0.9943, -0.3074, 0.8906, -0.3352, -0.3074, 0.8906, -0.3352, -0.3074, 0.8906, -0.3352, -0.3074, 0.8906, -0.3352, 0.04095, -0.7487, -0.6616, 0.04095, -0.7487, -0.6616, 0.04095, -0.7487, -0.6616, 0.04095, -0.7487, -0.6616, -0.01468, 0.7266, -0.6869, -0.01165, 0.7261, -0.6875, -0.01165, 0.7261, -0.6875, -0.01456, 0.7265, -0.687, 0.1893, 0.3385, 0.9217, 0.1893, 0.3385, 0.9217, 0.1893, 0.3385, 0.9217, 0.1893, 0.3385, 0.9217, -0.04103, 0.7747, 0.631, -0.04103, 0.7747, 0.631, -0.04103, 0.7747, 0.631, -0.04103, 0.7747, 0.631, 0.3973, -0.2142, 0.8923, 0.3973, -0.2142, 0.8923, 0.3973, -0.2142, 0.8923, 0.3973, -0.2142, 0.8923, 0.01296, -0.9041, 0.4271, 0.01296, -0.9041, 0.4271, 0.01296, -0.9041, 0.4271, 0.01296, -0.9041, 0.4271, -0.3199, 0.9454, -0.06173, -0.3199, 0.9454, -0.06173, -0.3199, 0.9454, -0.06173, -0.3199, 0.9454, -0.06173, 0.3913, 0.9083, -0.148, 0.3913, 0.9083, -0.148, 0.3913, 0.9083, -0.148, 0.3913, 0.9083, -0.148, 0.3913, 0.9083, -0.148, 0.3913, 0.9083, -0.148, 0.3913, 0.9083, -0.148, 0.4851, -0.7664, 0.4211, 0.4851, -0.7664, 0.4211, 0.4851, -0.7664, 0.4211, 0.4851, -0.7664, 0.4211, 0.4851, -0.7664, 0.4211, 0.4851, -0.7664, 0.4211, 0.3294, -0.1199, 0.9365, 0.3294, -0.1199, 0.9365, 0.3294, -0.1199, 0.9365, 0.3294, -0.1199, 0.9365, 0.1167, -0.03719, -0.9925, 0.1167, -0.03719, -0.9925, 0.1167, -0.03719, -0.9925, 0.2985, -0.3457, 0.8896, 0.2985, -0.3457, 0.8896, 0.2985, -0.3457, 0.8896, 0.2985, -0.3457, 0.8896, 0.9923, 0.1074, 0.06166, 0.9923, 0.1074, 0.06166, 0.9923, 0.1074, 0.06166, -0.96, -0.2621, -0.09864, -0.96, -0.2621, -0.09864, -0.96, -0.2621, -0.09864, 0.659, 0.7507, -0.0457, 0.659, 0.7507, -0.0457, 0.659, 0.7507, -0.0457, 0.659, 0.7507, -0.0457, -0.5984, -0.79, -0.1336, -0.5984, -0.79, -0.1336, -0.5984, -0.79, -0.1336, -0.5984, -0.79, -0.1336, 0.8341, 0.4169, -0.3613, 0.8341, 0.4169, -0.3613, 0.8341, 0.4169, -0.3613, 0.1675, -0.1603, -0.9727, 0.1675, -0.1603, -0.9727, 0.1675, -0.1603, -0.9727, 0.1675, -0.1603, -0.9727, 0.3808, 0.7283, -0.5697, 0.3808, 0.7283, -0.5697, 0.3808, 0.7283, -0.5697, 0.3808, 0.7283, -0.5697, 0.3808, 0.7283, -0.5697, 0.09515, -0.3643, -0.9264, 0.09515, -0.3643, -0.9264, 0.09515, -0.3643, -0.9264, 0.09515, -0.3643, -0.9264, -0.104, 0.8905, -0.443, -0.104, 0.8905, -0.443, -0.104, 0.8905, -0.443, -0.104, 0.8905, -0.443, -0.00478, -0.7591, -0.651, -0.00478, -0.7591, -0.651, -0.00478, -0.7591, -0.651, -0.00478, -0.7591, -0.651, -0.2558, -0.05305, 0.9653, -0.2558, -0.05305, 0.9653, -0.2558, -0.05305, 0.9653, -0.2558, -0.05305, 0.9653, -0.2558, -0.05305, 0.9653, -0.04387, -0.3457, 0.9373, -0.04387, -0.3457, 0.9373, -0.04387, -0.3457, 0.9373, -0.04387, -0.3457, 0.9373, -0.006381, 0.04814, -0.9988, -0.006381, 0.04814, -0.9988, -0.006381, 0.04814, -0.9988, -0.006381, 0.04814, -0.9988, 0.6883, 0.7249, 0.02707, 0.6883, 0.7249, 0.02707, 0.6883, 0.7249, 0.02707, 0.6883, 0.7249, 0.02707, -0.4666, -0.8813, -0.07532, -0.4666, -0.8813, -0.07532, -0.4666, -0.8813, -0.07532, -0.4666, -0.8813, -0.07532, 0.9784, 0.1853, 0.09212, 0.9784, 0.1853, 0.09212, 0.9784, 0.1853, 0.09212, -0.9275, -0.3683, -0.06444, -0.9274, -0.3684, -0.06441, -0.9274, -0.3684, -0.06441, 0.02904, -0.7722, -0.6348, 0.02897, -0.7722, -0.6347, 0.0291, -0.7604, -0.6488, 0.0291, -0.7604, -0.6488, -0.01749, 0.727, -0.6865, -0.01468, 0.7266, -0.6869, -0.01456, 0.7265, -0.687, -0.01749, 0.727, -0.6865, 0.03647, -0.7055, -0.7077, 0.03647, -0.7055, -0.7077, 0.03647, -0.7055, -0.7077, 0.03647, -0.7055, -0.7077, 0.9729, 0.1763, -0.1499, 0.9729, 0.1763, -0.1499, 0.9729, 0.1763, -0.1499, 0.1475, -0.6019, 0.7848, 0.1475, -0.6019, 0.7848, 0.1475, -0.6019, 0.7848, 0.1475, -0.6019, 0.7848, 0.1475, -0.6019, 0.7848, 0.9087, -0.4174, 0.00151, 0.9087, -0.4174, 0.00151, 0.9087, -0.4174, 0.00151, 0.9087, -0.4174, 0.00151, 0.9517, 0.1021, 0.2895, 0.9517, 0.1021, 0.2895, 0.9517, 0.1021, 0.2895, 0.9517, 0.1021, 0.2895, 0.6528, -0.7574, 0.01268, 0.6528, -0.7574, 0.01268, 0.6566, -0.754, 0.01936, 0.6529, -0.7573, 0.01283, 0.9771, 0.1836, 0.1072, 0.977, 0.1847, 0.1069, 0.977, 0.1843, 0.107, -0.6856, 0.7209, -0.1015, -0.6856, 0.7209, -0.1014, -0.6875, 0.7207, -0.08933, -0.6856, 0.7209, -0.1015, -0.924, -0.3664, -0.1092, -0.924, -0.3664, -0.1092, -0.924, -0.3664, -0.1092, 0.5251, -0.836, -0.1593, 0.5251, -0.836, -0.1593, 0.5251, -0.836, -0.1593, 0.5251, -0.836, -0.1593, 0.3553, 0.9317, 0.07525, 0.3553, 0.9317, 0.07525, 0.3553, 0.9317, 0.07525, 0.3553, 0.9317, 0.07525, 0.6131, -0.7869, -0.06982, 0.6131, -0.7869, -0.06982, 0.6131, -0.7869, -0.06982, 0.6131, -0.7869, -0.06982, 0.9393, 0.338, 0.05828, 0.9393, 0.338, 0.05828, 0.9393, 0.338, 0.05828, 0.5984, 0.8008, -0.02695, 0.5984, 0.8008, -0.02695, 0.5984, 0.8008, -0.02695, 0.5984, 0.8008, -0.02695, -0.9784, -0.1426, -0.1494, -0.9784, -0.1426, -0.1494, -0.9784, -0.1426, -0.1494, 1.0, 0.0, 0.0, 1.0, 0.0, 0.0, 1.0, 0.0, 0.0, 1.0, 0.0, 0.0, 0.1822, -0.02658, 0.9829, 0.1773, -0.04805, 0.983, 0.1819, -0.02788, 0.9829, 0.1822, -0.02658, 0.9829, 0.2863, -0.6855, 0.6694, 0.2863, -0.6855, 0.6694, 0.2863, -0.6855, 0.6694, 0.2863, -0.6855, 0.6694, 0.1773, -0.04805, 0.983, 0.1256, -0.2534, 0.9592, 0.1256, -0.2534, 0.9592, 0.1819, -0.02788, 0.9829, 0.1185, 0.8315, 0.5427, 0.1185, 0.8315, 0.5427, 0.1185, 0.8315, 0.5427, 0.1185, 0.8315, 0.5427, 0.08869, 0.5367, -0.8391, 0.08869, 0.5367, -0.8391, 0.08869, 0.5367, -0.8391, 0.08869, 0.5367, -0.8391, 0.08869, 0.5367, -0.8391, 0.08869, 0.5367, -0.8391, 0.08869, 0.5367, -0.8391, 0.08869, 0.5367, -0.8391, 0.08869, 0.5367, -0.8391, 0.8247, -0.522, 0.2179, 0.8247, -0.522, 0.2179, 0.8247, -0.522, 0.2179, 0.9936, 0.1087, 0.03055, 0.9936, 0.1087, 0.03055, 0.9936, 0.1087, 0.03055, 0.3213, -0.9447, -0.06514, 0.3213, -0.9447, -0.06514, 0.3213, -0.9447, -0.06514, 0.3213, -0.9447, -0.06514, 0.3213, -0.9447, -0.06514, 0.8889, 0.2623, -0.3757, 0.8889, 0.2623, -0.3757, 0.8889, 0.2623, -0.3757, 0.8889, 0.2623, -0.3757, 0.09722, 0.9924, -0.07549, 0.09722, 0.9924, -0.07549, 0.09722, 0.9924, -0.07549, -0.606, -0.7924, -0.07, -0.606, -0.7924, -0.07, -0.606, -0.7924, -0.07, -0.606, -0.7924, -0.07, 0.6796, 0.7311, 0.06012, 0.6796, 0.7311, 0.06012, 0.6796, 0.7311, 0.06012, 0.6796, 0.7311, 0.06012, -0.5658, -0.8085, -0.1615, -0.5658, -0.8085, -0.1615, -0.5658, -0.8085, -0.1615, -0.5658, -0.8085, -0.1615, -0.6161, 0.772, -0.156, -0.6161, 0.772, -0.156, -0.6161, 0.772, -0.156, -0.6161, 0.772, -0.156, 0.5676, -0.8216, 0.05266, 0.5676, -0.8216, 0.05266, 0.5676, -0.8216, 0.05266, 0.9012, -0.4134, 0.1298, 0.9012, -0.4134, 0.1298, 0.9012, -0.4134, 0.1298, 0.9012, -0.4134, 0.1298, -0.6875, 0.7207, -0.08907, -0.6875, 0.7207, -0.08933, -0.6856, 0.7209, -0.1014, -0.6875, 0.7207, -0.08907, -0.001228, 0.03393, -0.9994, -0.001228, 0.03393, -0.9994, -0.001228, 0.03393, -0.9994, -0.001228, 0.03393, -0.9994, 0.3973, -0.3482, 0.8491, 0.3973, -0.3482, 0.8491, 0.3973, -0.3482, 0.8491, 0.3973, -0.3482, 0.8491, 0.6567, -0.7539, 0.01952, 0.6567, -0.7539, 0.01952, 0.6529, -0.7573, 0.01283, 0.6566, -0.754, 0.01936, -0.6406, 0.7457, -0.1832, -0.6406, 0.7457, -0.1832, -0.6406, 0.7457, -0.1832, -0.6406, 0.7457, -0.1832, 0.3113, 0.8022, 0.5094, 0.3113, 0.8022, 0.5094, 0.3113, 0.8022, 0.5094, 0.3113, 0.8022, 0.5094, 0.03362, -0.01672, -0.9993, 0.03362, -0.01672, -0.9993, 0.03313, -0.005453, -0.9994, 0.03337, -0.01089, -0.9994, 0.9823, 0.1847, 0.03095, 0.9823, 0.1847, 0.03095, 0.9823, 0.1847, 0.03095, 0.9772, 0.1832, 0.1073, 0.9771, 0.1836, 0.1072, 0.977, 0.1843, 0.107, 0.9362, 0.3457, 0.06353, 0.9362, 0.3457, 0.06353, 0.9362, 0.3457, 0.06353, -0.9763, -0.1581, -0.1476, -0.9774, -0.1586, -0.1399, -0.9775, -0.1586, -0.139, -0.9774, -0.1586, -0.1399, -0.9763, -0.1581, -0.1476, -0.9762, -0.1581, -0.1486, -0.9549, -0.2609, -0.142, -0.9549, -0.2609, -0.142, -0.9549, -0.2609, -0.142, -0.9275, -0.3683, -0.06445, -0.9275, -0.3683, -0.06444, -0.9274, -0.3684, -0.06441, 0.04413, -0.7722, 0.6339, 0.04413, -0.7722, 0.6339, 0.04466, -0.7747, 0.6308, 0.04466, -0.7746, 0.6308, 0.012, 0.7267, -0.6869, 0.01206, 0.7254, -0.6882, 0.01206, 0.7254, -0.6882, 0.01202, 0.7267, -0.6869, 0.04466, -0.7746, 0.6308, 0.04466, -0.7747, 0.6308, 0.04521, -0.7772, 0.6276, 0.04521, -0.7772, 0.6276, 0.4571, -0.8725, -0.1726, 0.4571, -0.8725, -0.1726, 0.4571, -0.8725, -0.1726, 0.4571, -0.8725, -0.1726, 0.8214, 0.3835, 0.4223, 0.76, 0.4704, 0.4485, 0.8611, 0.3148, 0.3992, 0.9474, 0.08502, 0.3086, 0.02099, 0.6529, 0.7571, 0.02099, 0.6529, 0.7571, 0.02099, 0.6529, 0.7571, 0.02099, 0.6529, 0.7571, 0.01648, -0.7814, 0.6238, 0.01648, -0.7814, 0.6238, 0.01647, -0.7803, 0.6252, 0.01647, -0.7803, 0.6252, 0.01468, 0.6843, 0.7291, 0.01468, 0.6843, 0.7291, 0.01468, 0.6843, 0.7291, 0.01468, 0.6843, 0.7291, 0.593, 0.7841, -0.1832, 0.593, 0.7841, -0.1832, 0.593, 0.7841, -0.1832, -0.08058, -0.8884, 0.4519, -0.08058, -0.8884, 0.4519, -0.08058, -0.8884, 0.4519, -0.08058, -0.8884, 0.4519, -0.233, 0.9204, 0.3139, -0.233, 0.9204, 0.3139, -0.233, 0.9204, 0.3139, -0.233, 0.9204, 0.3139, 0.76, 0.4704, 0.4485, 0.76, 0.4704, 0.4485, 0.76, 0.4704, 0.4484, 0.8611, 0.3148, 0.3992, 0.5867, 0.09438, 0.8043, 0.5867, 0.09438, 0.8043, 0.5867, 0.09438, 0.8043, 0.9596, 0.1069, -0.2604, 0.9596, 0.1069, -0.2604, 0.9596, 0.1069, -0.2604, 0.74, -0.6446, -0.1921, 0.74, -0.6446, -0.1921, 0.74, -0.6446, -0.1921, 0.9682, 0.08974, -0.2335, 0.9682, 0.08974, -0.2335, 0.9682, 0.08974, -0.2335, 0.2542, -0.9557, 0.1483, 0.2542, -0.9557, 0.1483, 0.2542, -0.9557, 0.1483, 0.8469, 0.5109, -0.1474, 0.8469, 0.5109, -0.1474, 0.8469, 0.5109, -0.1474, -0.5882, -0.7672, 0.2557, -0.5882, -0.7672, 0.2557, -0.5882, -0.7672, 0.2557, -0.3577, 0.1692, 0.9184, -0.3577, 0.1692, 0.9184, -0.3577, 0.1692, 0.9184, -0.6963, 0.1741, -0.6963, -0.6963, 0.1741, -0.6963, -0.6963, 0.1741, -0.6963, -0.8865, -0.462, -0.02497, -0.8865, -0.462, -0.02497, -0.8865, -0.462, -0.02497, -0.7774, -0.5768, -0.2508, -0.7774, -0.5768, -0.2508, -0.7774, -0.5768, -0.2508, -0.4759, -0.2133, 0.8533, -0.4759, -0.2133, 0.8533, -0.4759, -0.2133, 0.8533, 0.118, 0.4713, -0.8741, 0.118, 0.4713, -0.8741, 0.118, 0.4713, -0.8741, 0.03366, 0.5593, -0.8283, 0.03366, 0.5593, -0.8283, 0.03366, 0.5593, -0.8283, 0.03366, 0.5593, -0.8283, -0.08869, 0.5367, -0.8391, -0.08869, 0.5367, -0.8391, -0.08869, 0.5367, -0.8391, -0.8432, 0.2917, 0.4516, -0.8432, 0.2917, 0.4516, -0.8432, 0.2917, 0.4516, -0.8575, -0.4555, -0.2392, -0.8575, -0.4555, -0.2392, -0.8575, -0.4555, -0.2392, 0.6963, -0.1741, 0.6963, 0.6963, -0.1741, 0.6963, 0.6963, -0.1741, 0.6963, 0.651, 0.3108, -0.6926, 0.651, 0.3108, -0.6926, 0.651, 0.3108, -0.6926, 0.651, 0.3108, -0.6926, -0.6031, -0.629, -0.4906, -0.6031, -0.629, -0.4906, -0.6031, -0.629, -0.4906, -0.6031, -0.629, -0.4906, -0.6031, -0.629, -0.4906, -0.487, -0.8086, 0.33, -0.487, -0.8086, 0.33, -0.487, -0.8086, 0.33, -0.487, -0.8086, 0.33, -0.487, -0.8086, 0.33, 0.0, -1.0, 0.0, 0.0, -1.0, 0.0, 0.0, -1.0, 0.0, 0.0, -1.0, 0.0, -0.8865, -0.462, -0.02497, -0.8865, -0.462, -0.02497, -0.8865, -0.462, -0.02497, -0.03337, -0.01089, -0.9994, -0.03312, -0.005252, -0.9994, -0.03312, -0.005252, -0.9994, -0.03313, -0.005453, -0.9994, -0.904, -0.2452, 0.3502, -0.904, -0.2452, 0.3502, -0.904, -0.2452, 0.3502, -0.904, -0.2452, 0.3502, 0.3749, 0.8303, 0.4123, 0.3749, 0.8303, 0.4123, 0.3749, 0.8303, 0.4123, 0.3749, 0.8303, 0.4123, 0.9785, -0.2061, 0.008493, 0.9785, -0.2061, 0.008493, 0.9785, -0.2061, 0.008493, 0.9785, -0.2061, 0.008493, 0.9785, -0.2061, 0.008493, 0.9785, -0.2061, 0.008493, -0.9738, -0.01797, -0.2267, -0.9738, -0.01797, -0.2267, -0.9738, -0.01797, -0.2267, -0.9738, -0.01797, -0.2267, 0.04664, -0.6009, 0.798, 0.04664, -0.6009, 0.798, 0.04664, -0.6009, 0.798, 0.04664, -0.6009, 0.798, -0.9835, 0.00183, -0.1811, -0.9835, 0.00183, -0.1811, -0.9835, 0.00183, -0.1811, -0.01463, 0.957, 0.2899, -0.01463, 0.957, 0.2899, -0.01463, 0.957, 0.2899, -0.01463, 0.957, 0.2899, -0.5745, 0.6564, 0.489, -0.5745, 0.6564, 0.489, -0.5745, 0.6564, 0.489, -0.5745, 0.6564, 0.489, -0.09524, 0.04839, 0.9943, -0.09524, 0.04839, 0.9943, -0.09524, 0.04839, 0.9943, -0.09524, 0.04839, 0.9943, 0.3074, 0.8906, -0.3352, 0.3074, 0.8906, -0.3352, 0.3074, 0.8906, -0.3352, 0.3074, 0.8906, -0.3352, -0.04095, -0.7487, -0.6616, -0.04095, -0.7487, -0.6616, -0.04095, -0.7487, -0.6616, -0.04095, -0.7487, -0.6616, 0.01468, 0.7266, -0.687, 0.01456, 0.7265, -0.687, 0.01165, 0.7261, -0.6875, 0.01165, 0.7261, -0.6875, -0.1893, 0.3385, 0.9217, -0.1893, 0.3385, 0.9217, -0.1893, 0.3385, 0.9217, -0.1893, 0.3385, 0.9217, 0.04103, 0.7747, 0.631, 0.04103, 0.7747, 0.631, 0.04103, 0.7747, 0.631, 0.04103, 0.7747, 0.631, -0.3973, -0.2142, 0.8923, -0.3973, -0.2142, 0.8923, -0.3973, -0.2142, 0.8923, -0.3973, -0.2142, 0.8923, -0.01296, -0.9041, 0.4271, -0.01296, -0.9041, 0.4271, -0.01296, -0.9041, 0.4271, -0.01296, -0.9041, 0.4271, 0.3199, 0.9454, -0.06173, 0.3199, 0.9454, -0.06173, 0.3199, 0.9454, -0.06173, 0.3199, 0.9454, -0.06173, -0.3913, 0.9083, -0.148, -0.3913, 0.9083, -0.148, -0.3913, 0.9083, -0.148, -0.3913, 0.9083, -0.148, -0.3913, 0.9083, -0.148, -0.3913, 0.9083, -0.148, -0.3913, 0.9083, -0.148, -0.4851, -0.7664, 0.4211, -0.4851, -0.7664, 0.4211, -0.4851, -0.7664, 0.4211, -0.4851, -0.7664, 0.4211, -0.4851, -0.7664, 0.4211, -0.4851, -0.7664, 0.4211, -0.3294, -0.1199, 0.9365, -0.3294, -0.1199, 0.9365, -0.3294, -0.1199, 0.9365, -0.3294, -0.1199, 0.9365, -0.1167, -0.03719, -0.9925, -0.1167, -0.03719, -0.9925, -0.1167, -0.03719, -0.9925, -0.2985, -0.3457, 0.8896, -0.2985, -0.3457, 0.8896, -0.2985, -0.3457, 0.8896, -0.2985, -0.3457, 0.8896, -0.9923, 0.1074, 0.06166, -0.9923, 0.1074, 0.06166, -0.9923, 0.1074, 0.06166, 0.96, -0.2621, -0.09864, 0.96, -0.2621, -0.09864, 0.96, -0.2621, -0.09864, -0.659, 0.7507, -0.0457, -0.659, 0.7507, -0.0457, -0.659, 0.7507, -0.0457, -0.659, 0.7507, -0.0457, 0.5984, -0.79, -0.1336, 0.5984, -0.79, -0.1336, 0.5984, -0.79, -0.1336, 0.5984, -0.79, -0.1336, -0.8341, 0.4169, -0.3613, -0.8341, 0.4169, -0.3613, -0.8341, 0.4169, -0.3613, -0.1675, -0.1603, -0.9727, -0.1675, -0.1603, -0.9727, -0.1675, -0.1603, -0.9727, -0.1675, -0.1603, -0.9727, -0.3808, 0.7283, -0.5697, -0.3808, 0.7283, -0.5697, -0.3808, 0.7283, -0.5697, -0.3808, 0.7283, -0.5697, -0.3808, 0.7283, -0.5697, -0.09515, -0.3643, -0.9264, -0.09515, -0.3643, -0.9264, -0.09515, -0.3643, -0.9264, -0.09515, -0.3643, -0.9264, 0.104, 0.8905, -0.443, 0.104, 0.8905, -0.443, 0.104, 0.8905, -0.443, 0.104, 0.8905, -0.443, 0.00478, -0.7591, -0.651, 0.00478, -0.7591, -0.651, 0.00478, -0.7591, -0.651, 0.00478, -0.7591, -0.651, 0.2558, -0.05305, 0.9653, 0.2558, -0.05305, 0.9653, 0.2558, -0.05305, 0.9653, 0.2558, -0.05305, 0.9653, 0.2558, -0.05305, 0.9653, 0.04386, -0.3457, 0.9373, 0.04386, -0.3457, 0.9373, 0.04386, -0.3457, 0.9373, 0.04386, -0.3457, 0.9373, 0.006381, 0.04814, -0.9988, 0.006381, 0.04814, -0.9988, 0.006381, 0.04814, -0.9988, 0.006381, 0.04814, -0.9988, -0.6883, 0.7249, 0.02707, -0.6883, 0.7249, 0.02707, -0.6883, 0.7249, 0.02707, -0.6883, 0.7249, 0.02707, 0.4666, -0.8813, -0.07532, 0.4666, -0.8813, -0.07532, 0.4666, -0.8813, -0.07532, 0.4666, -0.8813, -0.07532, -0.9784, 0.1853, 0.09212, -0.9784, 0.1853, 0.09212, -0.9784, 0.1853, 0.09212, 0.9275, -0.3683, -0.06444, 0.9274, -0.3684, -0.06441, 0.9274, -0.3684, -0.06441, -0.02909, -0.7609, -0.6482, -0.02909, -0.7609, -0.6482, -0.02909, -0.7609, -0.6482, -0.02909, -0.7609, -0.6482, -0.01206, 0.7254, -0.6882, -0.01206, 0.7254, -0.6882, -0.01206, 0.7254, -0.6882, -0.01206, 0.7254, -0.6882, 0.01749, 0.727, -0.6865, 0.01749, 0.727, -0.6865, 0.01456, 0.7265, -0.687, 0.01468, 0.7266, -0.687, -0.03647, -0.7055, -0.7077, -0.03647, -0.7055, -0.7077, -0.03647, -0.7055, -0.7077, -0.03647, -0.7055, -0.7077, -0.9729, 0.1763, -0.1499, -0.9729, 0.1763, -0.1499, -0.9729, 0.1763, -0.1499, -0.1475, -0.6019, 0.7848, -0.1475, -0.6019, 0.7848, -0.1475, -0.6019, 0.7848, -0.1475, -0.6019, 0.7848, -0.1475, -0.6019, 0.7848, -0.9087, -0.4174, 0.00151, -0.9087, -0.4174, 0.00151, -0.9087, -0.4174, 0.00151, -0.9087, -0.4174, 0.00151, -0.9517, 0.1021, 0.2895, -0.9517, 0.1021, 0.2895, -0.9517, 0.1021, 0.2895, -0.9517, 0.1021, 0.2895, -0.6528, -0.7574, 0.01268, -0.6529, -0.7573, 0.01284, -0.6566, -0.754, 0.01936, -0.6528, -0.7574, 0.01268, -0.9772, 0.1834, 0.1073, -0.977, 0.1843, 0.107, -0.977, 0.1847, 0.1069, 0.6856, 0.7209, -0.1015, 0.6856, 0.7209, -0.1015, 0.6875, 0.7207, -0.08928, 0.6856, 0.7209, -0.1014, 0.924, -0.3664, -0.1092, 0.924, -0.3664, -0.1092, 0.924, -0.3664, -0.1092, -0.5251, -0.836, -0.1593, -0.5251, -0.836, -0.1593, -0.5251, -0.836, -0.1593, -0.5251, -0.836, -0.1593, -0.3553, 0.9317, 0.07525, -0.3553, 0.9317, 0.07525, -0.3553, 0.9317, 0.07525, -0.3553, 0.9317, 0.07525, -0.6131, -0.7869, -0.06982, -0.6131, -0.7869, -0.06982, -0.6131, -0.7869, -0.06982, -0.6131, -0.7869, -0.06982, -0.9393, 0.338, 0.05828, -0.9393, 0.338, 0.05828, -0.9393, 0.338, 0.05828, -0.5984, 0.8008, -0.02695, -0.5984, 0.8008, -0.02695, -0.5984, 0.8008, -0.02695, -0.5984, 0.8008, -0.02695, 0.9784, -0.1426, -0.1494, 0.9784, -0.1426, -0.1494, 0.9784, -0.1426, -0.1494, -0.1822, -0.02658, 0.9829, -0.1822, -0.02658, 0.9829, -0.1819, -0.02788, 0.9829, -0.1773, -0.04805, 0.983, -0.2863, -0.6855, 0.6694, -0.2863, -0.6855, 0.6694, -0.2863, -0.6855, 0.6694, -0.2863, -0.6855, 0.6694, -0.1773, -0.04805, 0.983, -0.1819, -0.02788, 0.9829, -0.1256, -0.2534, 0.9592, -0.1256, -0.2534, 0.9592, -0.1185, 0.8315, 0.5427, -0.1185, 0.8315, 0.5427, -0.1185, 0.8315, 0.5427, -0.1185, 0.8315, 0.5427, -0.08869, 0.5367, -0.8391, -0.08869, 0.5367, -0.8391, -0.08869, 0.5367, -0.8391, -0.08869, 0.5367, -0.8391, -0.08869, 0.5367, -0.8391, -0.08869, 0.5367, -0.8391, -0.08869, 0.5367, -0.8391, -0.08869, 0.5367, -0.8391, -0.08869, 0.5367, -0.8391, -0.8247, -0.522, 0.2179, -0.8247, -0.522, 0.2179, -0.8247, -0.522, 0.2179, -0.9936, 0.1087, 0.03055, -0.9936, 0.1087, 0.03055, -0.9936, 0.1087, 0.03055, -0.3213, -0.9447, -0.06514, -0.3213, -0.9447, -0.06514, -0.3213, -0.9447, -0.06514, -0.3213, -0.9447, -0.06514, -0.3213, -0.9447, -0.06514, -0.8889, 0.2623, -0.3757, -0.8889, 0.2623, -0.3757, -0.8889, 0.2623, -0.3757, -0.8889, 0.2623, -0.3757, -0.09722, 0.9924, -0.07549, -0.09722, 0.9924, -0.07549, -0.09722, 0.9924, -0.07549, 0.606, -0.7924, -0.07, 0.606, -0.7924, -0.07, 0.606, -0.7924, -0.07, 0.606, -0.7924, -0.07, -0.6796, 0.7311, 0.06012, -0.6796, 0.7311, 0.06012, -0.6796, 0.7311, 0.06012, -0.6796, 0.7311, 0.06012, 0.5658, -0.8085, -0.1615, 0.5658, -0.8085, -0.1615, 0.5658, -0.8085, -0.1615, 0.5658, -0.8085, -0.1615, 0.6161, 0.772, -0.156, 0.6161, 0.772, -0.156, 0.6161, 0.772, -0.156, 0.6161, 0.772, -0.156, -0.5676, -0.8216, 0.05266, -0.5676, -0.8216, 0.05266, -0.5676, -0.8216, 0.05266, -0.9012, -0.4134, 0.1298, -0.9012, -0.4134, 0.1298, -0.9012, -0.4134, 0.1298, -0.9012, -0.4134, 0.1298, 0.6875, 0.7207, -0.08907, 0.6875, 0.7207, -0.08907, 0.6856, 0.7209, -0.1014, 0.6875, 0.7207, -0.08928, 0.001227, 0.03393, -0.9994, 0.001227, 0.03393, -0.9994, 0.001227, 0.03393, -0.9994, 0.001227, 0.03393, -0.9994, -0.3973, -0.3482, 0.8491, -0.3973, -0.3482, 0.8491, -0.3973, -0.3482, 0.8491, -0.3973, -0.3482, 0.8491, -0.6567, -0.7539, 0.01952, -0.6566, -0.754, 0.01936, -0.6529, -0.7573, 0.01284, -0.6567, -0.7539, 0.01952, 0.6406, 0.7457, -0.1832, 0.6406, 0.7457, -0.1832, 0.6406, 0.7457, -0.1832, 0.6406, 0.7457, -0.1832, -0.3113, 0.8022, 0.5094, -0.3113, 0.8022, 0.5094, -0.3113, 0.8022, 0.5094, -0.3113, 0.8022, 0.5094, -0.03362, -0.01672, -0.9993, -0.03337, -0.01089, -0.9994, -0.03313, -0.005453, -0.9994, -0.03362, -0.01672, -0.9993, -0.9823, 0.1847, 0.03095, -0.9823, 0.1847, 0.03095, -0.9823, 0.1847, 0.03095, -0.9772, 0.1832, 0.1073, -0.977, 0.1843, 0.107, -0.9772, 0.1834, 0.1073, -0.9362, 0.3457, 0.06353, -0.9362, 0.3457, 0.06353, -0.9362, 0.3457, 0.06353, 0.9763, -0.1581, -0.1476, 0.9775, -0.1586, -0.139, 0.9774, -0.1586, -0.1399, 0.9774, -0.1586, -0.1399, 0.9762, -0.1581, -0.1486, 0.9763, -0.1581, -0.1476, 0.9549, -0.2609, -0.142, 0.9549, -0.2609, -0.142, 0.9549, -0.2609, -0.142, 0.9275, -0.3683, -0.06445, 0.9274, -0.3684, -0.06441, 0.9275, -0.3683, -0.06444, -0.8006, 0.4149, 0.4322, -0.8007, 0.4149, 0.4322, -0.8007, 0.4149, 0.4322, -0.8007, 0.4149, 0.4322, -0.04413, -0.7722, 0.6339, -0.04466, -0.7746, 0.6308, -0.04466, -0.7747, 0.6308, -0.04413, -0.7722, 0.6339, -0.01647, -0.7803, 0.6252, -0.01647, -0.7803, 0.6252, -0.01647, -0.7803, 0.6252, -0.01647, -0.7803, 0.6252, -0.04466, -0.7746, 0.6308, -0.04521, -0.7772, 0.6276, -0.04521, -0.7772, 0.6276, -0.04466, -0.7747, 0.6308, -0.4571, -0.8725, -0.1726, -0.4571, -0.8725, -0.1726, -0.4571, -0.8725, -0.1726, -0.4571, -0.8725, -0.1726, -0.8007, 0.4149, 0.4322, -0.8007, 0.4149, 0.4322, -0.8007, 0.4149, 0.4322, -0.8007, 0.4149, 0.4322, -0.02099, 0.6529, 0.7571, -0.02099, 0.6529, 0.7571, -0.02099, 0.6529, 0.7571, -0.02099, 0.6529, 0.7571, 0.009857, 0.6813, 0.7319, 0.009857, 0.6813, 0.7319, 0.009857, 0.6813, 0.7319, 0.009857, 0.6813, 0.7319, -0.01468, 0.6843, 0.7291, -0.01468, 0.6843, 0.7291, -0.01468, 0.6843, 0.7291, -0.01468, 0.6843, 0.7291, -0.593, 0.7841, -0.1832, -0.593, 0.7841, -0.1832, -0.593, 0.7841, -0.1832, 0.08058, -0.8884, 0.4519, 0.08058, -0.8884, 0.4519, 0.08058, -0.8884, 0.4519, 0.08058, -0.8884, 0.4519, 0.233, 0.9204, 0.3139, 0.233, 0.9204, 0.3139, 0.233, 0.9204, 0.3139, 0.233, 0.9204, 0.3139, 0.9724, 0.04993, -0.228, 0.9724, 0.04993, -0.228, 0.9724, 0.04993, -0.228, 0.9724, 0.04993, -0.228, -0.5867, 0.09438, 0.8043, -0.5867, 0.09438, 0.8043, -0.5867, 0.09438, 0.8043, -0.9596, 0.1069, -0.2604, -0.9596, 0.1069, -0.2604, -0.9596, 0.1069, -0.2604, -0.74, -0.6446, -0.1921, -0.74, -0.6446, -0.1921, -0.74, -0.6446, -0.1921, -0.9682, 0.08974, -0.2335, -0.9682, 0.08974, -0.2335, -0.9682, 0.08974, -0.2335, -0.2542, -0.9557, 0.1483, -0.2542, -0.9557, 0.1483, -0.2542, -0.9557, 0.1483, -0.8469, 0.5109, -0.1474, -0.8469, 0.5109, -0.1474, -0.8469, 0.5109, -0.1474, -0.9724, 0.04993, -0.228, -0.9724, 0.04993, -0.228, -0.9724, 0.04993, -0.228, -0.9724, 0.04993, -0.228, 0.3146, -0.05675, 0.9475, 0.3146, -0.05675, 0.9475, 0.3146, -0.05675, 0.9475, 0.3146, -0.05675, 0.9475, 0.3146, -0.05675, 0.9475, 0.3146, -0.05675, 0.9475, -0.3146, -0.05675, 0.9475, -0.3146, -0.05675, 0.9475, -0.3146, -0.05675, 0.9475, -0.3146, -0.05675, 0.9475, -0.3146, -0.05675, 0.9475, -0.3146, -0.05675, 0.9475, 0.0, 0.04761, -0.9989, 0.0, 0.04761, -0.9989, 0.0, 0.04761, -0.9989, 0.0, 0.04761, -0.9989, 0.0, 0.04761, -0.9989, 0.0, 0.04761, -0.9989, 0.0, 0.04761, -0.9989, 0.0, 0.04761, -0.9989, 0.0, 0.04761, -0.9989, 0.0, 0.04761, -0.9989, -0.009818, 0.6976, 0.7164, -0.009853, 0.6806, 0.7326, -0.009857, 0.6806, 0.7326, -0.009854, 0.6976, 0.7165])] * 3)])
arm_armature_002 = bpy.data.armatures.new('Armature.002')  # bones are not reproduced

# ---- objects
ob_ref = bpy.data.objects.new('Ref', None)
ob_polishedfaceclosed = bpy.data.objects.new('PolishedFaceClosed', me_plane_005)
ob_body = bpy.data.objects.new('Body', me_plane_006)
ob_polishedfaceexpanded = bpy.data.objects.new('PolishedFaceExpanded', me_plane_008)
ob_armature = bpy.data.objects.new('Armature', arm_armature_002)
ob_body_001 = bpy.data.objects.new('Body.001', me_plane_009)

# ---- transforms, parenting, visibility, modifiers, constraints
ob_ref.location = (0.0, 0.0, 0.0)
ob_ref.rotation_euler = (1.571, -0.0, -0.0)
ob_ref.empty_display_type = 'IMAGE'
ob_ref.empty_display_size = 5.0
ob_polishedfaceclosed.location = (26.96, -2.554e-06, 19.01)
ob_polishedfaceclosed.rotation_euler = (1.571, 0.0, 0.0)
_m = ob_polishedfaceclosed.modifiers.new('Mirror', 'MIRROR')
_m.use_clip = True
ob_body.location = (26.96, -2.554e-06, 19.01)
ob_body.rotation_euler = (1.571, 0.0, 0.0)
_m = ob_body.modifiers.new('Mirror', 'MIRROR')
_m.use_clip = True
ob_polishedfaceexpanded.location = (26.96, -2.554e-06, 19.01)
ob_polishedfaceexpanded.rotation_euler = (1.571, 0.0, 0.0)
_m = ob_polishedfaceexpanded.modifiers.new('Mirror', 'MIRROR')
_m.use_clip = True
ob_armature.location = (0.0, 0.0, 0.0)
ob_armature.rotation_mode = 'QUATERNION'
ob_armature.rotation_quaternion = (1.0, 0.0, 0.0, 0.0)
ob_body_001.parent = ob_armature
ob_body_001.location = (-1.812e-07, -2.0, 23.0)
ob_body_001.rotation_euler = (-2.4e-07, -1.213e-08, -3.345e-09)
ob_body_001.scale = (1.069, 1.069, 1.069)
ob_body_001.color = (0.8, 0.8, 0.8, 1.0)
_vg = ob_body_001.vertex_groups.new(name='mixamorig:Hips')
for _i, _w in zip([32, 33, 34, 35, 36, 37, 43, 57, 58, 64, 82, 83, 85, 94, 96, 98, 99, 100, 102, 103, 104, 120, 122, 126, 161, 162, 163, 164, 165, 170, 184, 203, 204, 206, 215, 217, 219, 220, 221, 228, 230, 234], [0.007123, 0.01276, 0.01677, 1.0, 0.897, 0.9237, 0.9706, 0.2611, 0.2644, 2.952e-07, 0.2878, 0.3663, 0.4099, 0.9502, 5.575e-09, 1.477e-06, 1.0, 0.1684, 0.009534, 0.166, 0.2005, 0.01378, 0.009464, 0.3273, 0.01442, 0.01003, 0.01576, 0.8884, 0.9073, 0.941, 0.2867, 0.3041, 0.3773, 0.3946, 0.9143, 2.02e-06, 0.02393, 0.229, 0.2446, 0.0213, 0.0119, 0.3819]): _vg.add([_i], _w, 'REPLACE')
_vg = ob_body_001.vertex_groups.new(name='mixamorig:Spine')
for _i, _w in zip([57, 58, 63, 64, 96, 98, 100, 184, 187, 217], [0.647, 0.6859, 0.07745, 0.2774, 0.377, 0.5629, 0.6779, 0.6276, 0.0307, 0.5426]): _vg.add([_i], _w, 'REPLACE')
_vg = ob_body_001.vertex_groups.new(name='mixamorig:Spine1')
for _i, _w in zip([38, 57, 58, 63, 64, 95, 96, 97, 98, 100, 166, 184, 187, 216, 217], [0.1711, 0.09184, 0.04965, 0.61, 0.6486, 0.1777, 0.5747, 0.1982, 0.4348, 0.1538, 0.2668, 0.08569, 0.6698, 0.2575, 0.4535]): _vg.add([_i], _w, 'REPLACE')
_vg = ob_body_001.vertex_groups.new(name='mixamorig:Spine2')
for _i, _w in zip([15, 38, 39, 40, 41, 44, 45, 46, 47, 59, 60, 61, 62, 63, 64, 65, 66, 67, 68, 69, 74, 75, 76, 80, 95, 96, 97, 98, 101, 105, 106, 107, 108, 109, 110, 127, 129, 132, 145, 166, 167, 168, 171, 172, 173, 174, 185, 186, 187, 188, 189, 190, 195, 196, 197, 201, 213, 214, 216, 217, 218, 235, 237, 239, 240, 243], [0.7046, 0.4721, 1.0, 0.184, 0.1742, 0.4332, 0.6743, 1.966e-08, 2.274e-05, 1.0, 1.0, 1.0, 0.7914, 0.2974, 0.07405, 1.0, 0.1333, 1.0, 0.6191, 0.9135, 0.2066, 0.1737, 0.7036, 0.8186, 0.4385, 0.04823, 0.8018, 0.002297, 0.01126, 1.0, 1.0, 1.0, 0.6348, 0.5644, 0.6081, 2.882e-08, 0.001353, 1.296e-05, 0.8017, 0.3474, 0.2611, 0.303, 0.5126, 0.7024, 1.429e-06, 8.385e-09, 1.0, 0.7979, 0.2919, 0.1468, 0.6651, 0.9493, 0.1192, 0.05177, 0.7883, 0.9023, 3.33e-15, 1.903e-10, 0.3386, 0.003826, 0.002627, 1.416e-09, 7.168e-05, 2.787e-14, 2.788e-07, 2.418e-11]): _vg.add([_i], _w, 'REPLACE')
_vg = ob_body_001.vertex_groups.new(name='mixamorig:Neck')
for _i, _w in zip([6, 9, 62, 80, 108, 109, 110, 111, 112, 113, 138, 139, 186, 201], [0.0, 0.05889, 0.1752, 0.1525, 0.2525, 0.2712, 0.2718, 0.08382, 0.0004663, 0.09824, 0.0, 0.05136, 0.1624, 0.07926]): _vg.add([_i], _w, 'REPLACE')
_vg = ob_body_001.vertex_groups.new(name='mixamorig:Head')
for _i, _w in zip([0, 1, 2, 3, 4, 5, 6, 7, 8, 9, 10, 11, 12, 13, 14, 16, 17, 62, 80, 108, 109, 110, 111, 112, 113, 136, 137, 138, 139, 140, 141, 142, 143, 144, 146, 186, 201], [1.0, 1.0, 1.0, 1.0, 1.0, 1.0, 1.0, 1.0, 1.0, 0.9411, 1.0, 1.0, 1.0, 1.0, 1.0, 1.0, 1.0, 0.03337, 0.02889, 0.1128, 0.1644, 0.1201, 0.9162, 0.9995, 0.9018, 1.0, 1.0, 1.0, 0.9486, 1.0, 1.0, 1.0, 1.0, 1.0, 1.0, 0.03967, 0.01846]): _vg.add([_i], _w, 'REPLACE')
_vg = ob_body_001.vertex_groups.new(name='mixamorig:LeftShoulder')
for _i, _w in zip([15, 38, 40, 41, 44, 45, 46, 47, 63, 66, 68, 69, 74, 75, 76, 92, 93, 95, 101, 127, 129, 131, 132, 135], [0.2954, 0.355, 0.763, 0.7616, 0.5535, 0.3256, 0.07446, 0.1312, 0.01518, 0.7054, 0.3798, 0.08649, 0.6788, 0.7112, 0.2964, 0.005359, 0.004751, 0.383, 0.8019, 0.1265, 0.5454, 0.006068, 0.06953, 0.004874]): _vg.add([_i], _w, 'REPLACE')
_vg = ob_body_001.vertex_groups.new(name='mixamorig:LeftArm')
for _i, _w in zip([38, 40, 41, 44, 45, 46, 47, 48, 49, 51, 53, 66, 68, 74, 75, 77, 90, 91, 92, 93, 95, 101, 127, 128, 129, 130, 131, 132, 133, 134, 135], [0.001741, 0.05297, 0.06423, 0.01324, 0.0001357, 0.9255, 0.8687, 0.1494, 0.1687, 0.0009285, 0.0003253, 0.1613, 0.001108, 0.1145, 0.1151, 0.0006567, 0.00604, 0.00617, 0.9878, 0.9852, 0.0008336, 0.1868, 0.8735, 0.1117, 0.4533, 0.003598, 0.976, 0.9305, 0.2448, 0.01074, 0.9925]): _vg.add([_i], _w, 'REPLACE')
_vg = ob_body_001.vertex_groups.new(name='mixamorig:LeftForeArm')
for _i, _w in zip([46, 48, 49, 50, 51, 52, 53, 77, 78, 90, 91, 92, 93, 128, 130, 131, 132, 133, 134, 135], [1.198e-05, 0.8506, 0.8313, 0.393, 0.8172, 0.283, 0.752, 0.8246, 0.004948, 0.9878, 0.9877, 0.006869, 0.01002, 0.8883, 0.9919, 0.01792, 0.0, 0.7552, 0.9794, 0.002592]): _vg.add([_i], _w, 'REPLACE')
_vg = ob_body_001.vertex_groups.new(name='mixamorig:LeftHand')
for _i, _w in zip([48, 49, 50, 51, 52, 53, 54, 55, 56, 70, 71, 72, 73, 77, 78, 79, 81, 90, 91, 128, 130, 133, 134], [3.846e-10, 2.34e-09, 0.607, 0.1818, 0.717, 0.2477, 1.0, 1.0, 1.0, 1.0, 1.0, 1.0, 1.0, 0.1747, 0.9951, 1.0, 1.0, 0.006157, 0.006165, 3.551e-10, 0.004478, 0.0, 0.009856]): _vg.add([_i], _w, 'REPLACE')
_vg = ob_body_001.vertex_groups.new(name='mixamorig:RightShoulder')
for _i, _w in zip([145, 166, 167, 168, 171, 172, 173, 174, 187, 188, 189, 190, 195, 196, 197, 213, 214, 216, 218, 235, 237, 239, 240, 243], [0.1983, 0.3811, 0.6343, 0.6016, 0.4682, 0.2968, 0.04862, 0.1385, 0.007615, 0.6523, 0.3302, 0.05067, 0.687, 0.634, 0.2117, 0.008247, 0.004889, 0.4006, 0.6522, 0.08802, 0.392, 0.005984, 0.07357, 0.007309]): _vg.add([_i], _w, 'REPLACE')
_vg = ob_body_001.vertex_groups.new(name='mixamorig:RightArm')
for _i, _w in zip([166, 167, 168, 171, 172, 173, 174, 175, 176, 178, 180, 188, 189, 195, 196, 198, 211, 212, 213, 214, 216, 218, 235, 236, 237, 238, 239, 240, 241, 242, 243], [0.004719, 0.1047, 0.09538, 0.01913, 0.0008183, 0.9513, 0.8615, 0.1248, 0.1883, 0.0007746, 0.0002711, 0.2008, 0.004698, 0.1938, 0.3143, 0.001177, 0.008546, 0.005785, 0.9885, 0.9761, 0.003354, 0.3452, 0.9119, 0.1053, 0.608, 0.004568, 0.9821, 0.9264, 0.2373, 0.01175, 0.9878]): _vg.add([_i], _w, 'REPLACE')
_vg = ob_body_001.vertex_groups.new(name='mixamorig:RightForeArm')
for _i, _w in zip([173, 174, 175, 176, 177, 178, 179, 180, 198, 199, 211, 212, 213, 214, 235, 236, 238, 239, 240, 241, 242, 243], [0.0001044, 1.61e-06, 0.8752, 0.8117, 0.4004, 0.8152, 0.3834, 0.8437, 0.8785, 0.007356, 0.9882, 0.9907, 0.003298, 0.01906, 3.91e-05, 0.8947, 0.9912, 0.01195, 1.196e-05, 0.7627, 0.9866, 0.004867]): _vg.add([_i], _w, 'REPLACE')
_vg = ob_body_001.vertex_groups.new(name='mixamorig:RightHand')
for _i, _w in zip([175, 176, 177, 178, 179, 180, 181, 182, 183, 191, 192, 193, 194, 198, 199, 200, 202, 211, 212, 236, 238, 241, 242], [4.522e-07, 1.597e-08, 0.5996, 0.184, 0.6166, 0.1561, 1.0, 1.0, 1.0, 1.0, 1.0, 1.0, 1.0, 0.1203, 0.9926, 1.0, 1.0, 0.003214, 0.003488, 1.234e-07, 0.004248, 1.116e-07, 0.001697]): _vg.add([_i], _w, 'REPLACE')
_vg = ob_body_001.vertex_groups.new(name='mixamorig:LeftUpLeg')
for _i, _w in zip([22, 26, 27, 28, 29, 30, 31, 32, 33, 34, 36, 37, 43, 82, 83, 85, 86, 87, 88, 89, 94, 102, 103, 104, 117, 118, 120, 121, 122, 124, 125, 126, 220, 221], [3.164e-05, 0.8401, 0.7667, 0.8231, 2.242e-05, 0.0001092, 0.7757, 0.9929, 0.9872, 0.9832, 0.103, 0.07633, 0.02945, 0.7011, 0.6337, 0.5901, 0.0172, 0.01702, 0.01189, 0.01166, 0.04984, 0.9905, 0.6578, 0.5777, 4.86e-05, 0.7894, 0.9862, 0.8024, 0.9905, 0.0128, 0.01565, 0.6617, 0.1301, 0.193]): _vg.add([_i], _w, 'REPLACE')
_vg = ob_body_001.vertex_groups.new(name='mixamorig:LeftLeg')
for _i, _w in zip([18, 19, 22, 23, 26, 27, 28, 29, 30, 31, 42, 84, 86, 87, 88, 89, 114, 116, 117, 118, 121, 123, 124, 125], [0.2411, 0.02008, 0.3, 0.05895, 0.1594, 0.2328, 0.1762, 0.3277, 0.3979, 0.224, 0.0356, 0.02763, 0.9411, 0.9542, 0.9661, 0.9736, 0.04953, 0.1713, 0.4252, 0.2103, 0.1968, 0.01892, 0.9737, 0.9448]): _vg.add([_i], _w, 'REPLACE')
_vg = ob_body_001.vertex_groups.new(name='mixamorig:LeftFoot')
for _i, _w in zip([18, 19, 20, 21, 22, 23, 24, 25, 26, 27, 28, 29, 30, 31, 42, 84, 86, 87, 88, 89, 114, 115, 116, 117, 118, 119, 121, 123, 124, 125], [0.7363, 0.9327, 0.2469, 0.2218, 0.6819, 0.9387, 0.1177, 0.1189, 0.0004707, 0.000514, 0.000762, 0.6578, 0.5919, 0.0002893, 0.9619, 0.9214, 0.04082, 0.02792, 0.02107, 0.01385, 0.9482, 0.1513, 0.7717, 0.5706, 0.0002872, 0.1536, 0.0007933, 0.9139, 0.01263, 0.03869]): _vg.add([_i], _w, 'REPLACE')
_vg = ob_body_001.vertex_groups.new(name='mixamorig:LeftToeBase')
for _i, _w in zip([18, 19, 20, 21, 22, 23, 24, 25, 29, 30, 42, 84, 86, 87, 88, 89, 114, 115, 116, 117, 119, 123, 124, 125], [0.02255, 0.04725, 0.7531, 0.7782, 0.01808, 0.002361, 0.8823, 0.8811, 0.01443, 0.01014, 0.002492, 0.051, 0.0008945, 0.0008239, 0.0009485, 0.0008983, 0.002296, 0.8487, 0.05702, 0.004182, 0.8464, 0.06719, 0.0008621, 0.0009]): _vg.add([_i], _w, 'REPLACE')
_vg = ob_body_001.vertex_groups.new(name='mixamorig:RightUpLeg')
for _i, _w in zip([82, 103, 104, 126, 155, 156, 157, 158, 159, 160, 161, 162, 163, 164, 165, 170, 203, 204, 206, 207, 208, 209, 210, 215, 219, 220, 221, 225, 226, 228, 229, 230, 232, 233, 234], [0.01116, 0.1763, 0.2218, 0.01096, 0.792, 0.7326, 0.7941, 5.343e-06, 0.0001943, 0.7301, 0.9856, 0.99, 0.9842, 0.1116, 0.09267, 0.05897, 0.6959, 0.6227, 0.6054, 0.02877, 0.0232, 0.02823, 0.02505, 0.08567, 0.9761, 0.6408, 0.5624, 5.316e-05, 0.7418, 0.9787, 0.7967, 0.9881, 0.0168, 0.03586, 0.6181]): _vg.add([_i], _w, 'REPLACE')
_vg = ob_body_001.vertex_groups.new(name='mixamorig:RightLeg')
for _i, _w in zip([147, 148, 151, 152, 155, 156, 157, 158, 159, 160, 169, 205, 207, 208, 209, 210, 222, 224, 225, 226, 229, 231, 232, 233], [0.2152, 0.01276, 0.2604, 0.03783, 0.2078, 0.2672, 0.2056, 0.2958, 0.3799, 0.2698, 0.02266, 0.01881, 0.9364, 0.9538, 0.9566, 0.9655, 0.03263, 0.1378, 0.4055, 0.2582, 0.203, 0.01176, 0.9754, 0.9314]): _vg.add([_i], _w, 'REPLACE')
_vg = ob_body_001.vertex_groups.new(name='mixamorig:RightFoot')
for _i, _w in zip([147, 148, 149, 150, 151, 152, 153, 154, 155, 156, 157, 158, 159, 160, 169, 205, 207, 208, 209, 210, 222, 223, 224, 225, 226, 227, 229, 231, 232, 233], [0.758, 0.9259, 0.2045, 0.1783, 0.7077, 0.9572, 0.1171, 0.1199, 0.0001808, 0.0002296, 0.0002758, 0.6871, 0.6013, 0.000105, 0.9739, 0.8882, 0.03366, 0.02199, 0.01401, 0.008458, 0.9632, 0.1346, 0.7837, 0.5884, 8.523e-05, 0.1387, 0.0002625, 0.8904, 0.006893, 0.03152]): _vg.add([_i], _w, 'REPLACE')
_vg = ob_body_001.vertex_groups.new(name='mixamorig:RightToeBase')
for _i, _w in zip([147, 148, 149, 150, 151, 152, 153, 154, 158, 159, 169, 205, 207, 208, 209, 210, 222, 223, 224, 225, 227, 231, 232, 233], [0.02686, 0.06136, 0.7955, 0.8217, 0.03185, 0.004975, 0.8829, 0.8801, 0.01712, 0.01863, 0.003486, 0.09298, 0.001128, 0.0009858, 0.00114, 0.001017, 0.004177, 0.8654, 0.0785, 0.006054, 0.8613, 0.09789, 0.0008707, 0.001219]): _vg.add([_i], _w, 'REPLACE')
_m = ob_body_001.modifiers.new('Armature', 'ARMATURE')
_m.object = ob_armature

# ---- collection membership
col_collection.objects.link(ob_ref)
col_collection.objects.link(ob_polishedfaceclosed)
col_collection.objects.link(ob_body)
col_collection.objects.link(ob_polishedfaceexpanded)
col_collection.objects.link(ob_armature)
col_collection.objects.link(ob_body_001)

# ---- scene / render settings (as saved in the file)
scene.frame_start = 1; scene.frame_end = 280; scene.frame_set(0)
scene.render.engine = 'BLENDER_EEVEE_NEXT'
scene.render.fps = 60
scene.cycles.sampling_pattern = 'TABULATED_SOBOL'
scene.view_settings.view_transform = 'Filmic'
bpy.context.view_layer.update()

# ---- added for rendering (the .blend has no active camera and no usable light): camera, sun
cam_auto = bpy.data.cameras.new('AutoCamera')
cam_auto.lens = 50.0
cam_auto.sensor_width = 36.0
cam_auto.clip_end = 1000.0
ob_auto_camera = bpy.data.objects.new('AutoCamera', cam_auto)
scene.collection.objects.link(ob_auto_camera)
ob_auto_camera.location = (72.5647, -59.7104, 58.9166)
ob_auto_camera.rotation_euler = (1.09748, -7.21219e-08, 0.694738)
scene.camera = ob_auto_camera
light_auto_sun = bpy.data.lights.new('AutoSun', 'SUN')
light_auto_sun.energy = 3.0
light_auto_sun.angle = 0.0523599
ob_auto_sun = bpy.data.objects.new('AutoSun', light_auto_sun)
scene.collection.objects.link(ob_auto_sun)
ob_auto_sun.rotation_euler = (0.872665, 0.174533, 0.523599)
bpy.context.view_layer.update()
